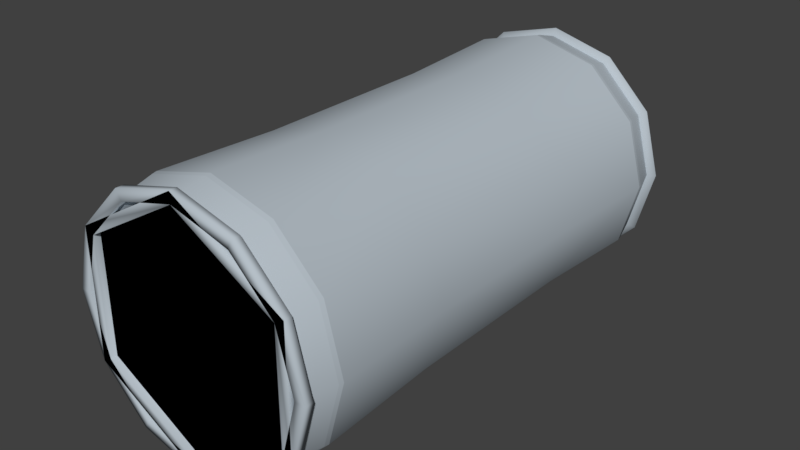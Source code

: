 # Source: Fixes_-_Bonk.blend  (saved by Blender 2.79.0; exported with 4.5.12 LTS)
import bpy
from mathutils import Matrix  # noqa: F401  (used for matrix-valued properties, if any)

bpy.ops.wm.read_factory_settings(use_empty=True)
scene = bpy.context.scene
scene.name = 'c_energy_drink_reference'

# ---- collections
col_collection_1 = bpy.data.collections.new('Collection 1'); scene.collection.children.link(col_collection_1)

# ---- materials (node trees are filled in below, after node groups)
mat_c_energydrink = bpy.data.materials.new('c_energydrink')
mat_c_energydrink.alpha_threshold = 0.0
mat_c_energydrink.use_transparent_shadow = False
mat_c_energydrink.diffuse_color = (0.4645, 0.5229, 0.5728, 1.0)
mat_c_energydrink.roughness = 0.5

# ---- material node trees

# ---- world
world_world = bpy.data.worlds.new('World'); scene.world = world_world
world_world.color = (0.05088, 0.05088, 0.05088)
world_world.use_sun_shadow = False
world_world.sun_shadow_jitter_overblur = 0.0
world_world.cycles.sampling_method = 'MANUAL'

# ---- meshes
me_c_energy_drink_reference_001 = bpy.data.meshes.new('c_energy_drink_reference.001')
me_c_energy_drink_reference_001.from_pydata([(0.0, 3.64, 1.695), (-1.468, 3.64, 0.8475), (0.1995, 3.64, -6.1e-05), (-1.468, 3.64, -0.8475), (0.0, 3.64, -1.695), (1.468, 3.64, 0.8475), (1.442, 3.64, 0.5501), (1.468, 3.64, -0.8475), (1.562, -3.843, -0.9019), (0.0, -3.843, 1.804), (-1.562, -3.843, -0.9019), (1.562, -3.843, 0.9019), (-1.562, -3.843, 0.9019), (0.0, -3.843, -1.804), (1.442, 3.113, 0.5501), (0.1995, 3.113, -6.1e-05), (1.44, 3.64, -0.5494), (1.44, 3.113, -0.5494), (0.0, -3.339, -1.977), (-5.96e-08, -1.449, -1.9), (1.712, -3.339, -0.9884), (1.646, -1.449, -0.9501), (1.646, 1.449, -0.9501), (-1.192e-07, 3.29, -1.983), (-5.96e-08, 1.449, -1.9), (1.717, 3.29, -0.9916), (1.646, -1.449, 0.9501), (-1.646, -1.449, 0.9501), (-1.712, -3.339, 0.9884), (0.0, -3.339, 1.977), (0.0, -1.449, 1.9), (1.712, -3.339, 0.9884), (0.0, 1.449, 1.9), (1.646, 1.449, 0.9501), (1.717, 3.29, 0.9916), (5.96e-08, 3.29, 1.983), (-1.717, 3.29, 0.9916), (-1.646, 1.449, 0.9501), (-1.646, -1.449, -0.9501), (-1.712, -3.339, -0.9884), (-1.646, 1.449, -0.9501), (-1.717, 3.29, -0.9916), (-1.708, 3.824, -0.9862), (-1.659, 3.913, -0.9577), (0.0, 3.945, -1.804), (-1.562, 3.945, -0.9019), (-1.708, 3.824, 0.9862), (-1.562, 3.945, 0.9019), (1.708, 3.824, -0.9862), (1.659, 3.913, -0.9577), (1.562, 3.945, -0.9019), (-5.96e-08, 3.913, -1.915), (-1.192e-07, 3.824, -1.972), (1.562, 3.945, 0.9019), (-1.659, 3.913, 0.9577), (0.0, 3.824, 1.972), (0.0, 3.913, 1.915), (1.659, 3.913, 0.9577), (0.0, 3.945, 1.804), (1.708, 3.824, 0.9862), (-1.562, -3.945, -0.9019), (-1.708, -3.945, -0.9862), (-1.562, -3.945, 0.9019), (0.0, -3.824, -1.972), (-1.708, -3.824, -0.9862), (-1.708, -3.824, 0.9862), (-1.708, -3.945, 0.9862), (0.0, -3.824, 1.972), (0.0, -3.945, 1.972), (1.708, -3.824, 0.9862), (1.708, -3.945, 0.9862), (0.0, -3.945, 1.804), (1.562, -3.945, 0.9019), (1.708, -3.945, -0.9862), (1.562, -3.945, -0.9019), (-1.192e-07, -3.945, -1.972), (0.0, -3.945, -1.804), (-1.192e-07, 3.354, -1.971), (1.706, 3.354, -0.9857), (1.706, 3.354, 0.9857), (0.0, 3.354, 1.971), (-1.706, 3.354, 0.9857), (-1.706, 3.354, -0.9857), (0.0, -3.798, 1.88), (-1.621, -3.798, 0.9401), (-1.621, -3.798, -0.9401), (0.0, -3.798, -1.88), (1.708, -3.824, -0.9862), (1.621, -3.798, -0.9401), (1.621, -3.798, 0.9401), (1.6, 3.758, -0.928), (1.6, 3.758, 0.928), (2.98e-08, 3.758, 1.856), (-1.6, 3.758, 0.928), (-1.6, 3.758, -0.928), (-1.192e-07, 3.758, -1.856), (-1.701, -3.409, -0.9825), (0.0, -3.41, 1.965), (-1.701, -3.409, 0.9825), (-5.96e-08, -3.41, -1.965), (1.701, -3.409, -0.9825), (1.701, -3.409, 0.9825), (1.525, 3.56, -0.8805), (1.525, 3.56, 0.8805), (-1.525, 3.56, -0.8805), (0.0, 3.56, -1.761), (0.0, 3.56, 1.761), (-1.525, 3.56, 0.8805)], [], [(0, 2, 1), (3, 1, 2), (4, 3, 2), (0, 5, 2), (14, 16, 15), (5, 6, 2), (16, 7, 2), (4, 2, 7), (8, 11, 13), (12, 10, 9), (17, 15, 16), (13, 10, 60, 76), (2, 6, 14, 15), (6, 16, 14), (34, 35, 32, 33), (19, 18, 39, 38), (26, 31, 20, 21), (36, 37, 32, 35), (26, 21, 22, 33), (30, 26, 33, 32), (37, 40, 38, 27), (38, 39, 28, 27), (28, 29, 30, 27), (19, 21, 20, 18), (27, 30, 32, 37), (24, 23, 25, 22), (45, 47, 107, 104), (41, 23, 24, 40), (36, 41, 40, 37), (31, 26, 30, 29), (25, 34, 33, 22), (48, 52, 51, 49), (43, 45, 44, 51), (49, 50, 53, 57), (46, 54, 43, 42), (57, 53, 58, 56), (54, 47, 45, 43), (55, 59, 57, 56), (48, 49, 57, 59), (46, 55, 56, 54), (43, 51, 52, 42), (49, 51, 44, 50), (72, 74, 73, 70), (40, 24, 19, 38), (10, 12, 62, 60), (75, 61, 64, 63), (24, 22, 21, 19), (61, 66, 65, 64), (60, 62, 66, 61), (66, 68, 67, 65), (68, 70, 69, 67), (71, 72, 70, 68), (76, 60, 61, 75), (71, 68, 66, 62), (12, 9, 71, 62), (76, 75, 73, 74), (11, 8, 74, 72), (8, 13, 76, 74), (16, 2, 15, 17), (81, 36, 35, 80), (18, 99, 96, 39), (78, 25, 23, 77), (82, 77, 23, 41), (81, 82, 41, 36), (78, 79, 34, 25), (79, 80, 35, 34), (67, 69, 89, 83), (54, 56, 58, 47), (88, 89, 69, 87), (88, 87, 63, 86), (84, 65, 67, 83), (84, 85, 64, 65), (85, 86, 63, 64), (42, 94, 93, 46), (52, 95, 94, 42), (52, 48, 90, 95), (59, 91, 90, 48), (55, 46, 93, 92), (55, 92, 91, 59), (96, 85, 84, 98), (101, 89, 88, 100), (97, 83, 89, 101), (99, 86, 85, 96), (99, 100, 88, 86), (97, 98, 84, 83), (94, 95, 77, 82), (93, 94, 82, 81), (90, 78, 77, 95), (93, 81, 80, 92), (90, 91, 79, 78), (91, 92, 80, 79), (9, 10, 13, 11), (29, 28, 98, 97), (29, 97, 101, 31), (18, 20, 100, 99), (31, 101, 100, 20), (39, 96, 98, 28), (5, 7, 16, 6), (1, 3, 104, 107), (0, 1, 107, 106), (0, 106, 103, 5), (58, 53, 103, 106), (44, 45, 104, 105), (58, 106, 107, 47), (53, 50, 102, 103), (44, 105, 102, 50), (4, 105, 104, 3), (102, 105, 4, 7), (70, 73, 87, 69), (73, 75, 63, 87), (9, 11, 72, 71), (5, 103, 102, 7)])
me_c_energy_drink_reference_001.polygons.foreach_set('use_smooth', [True] * 112)
_k = set([(0, 1), (0, 5), (1, 3), (2, 6), (2, 16), (3, 4), (4, 7), (5, 7), (6, 16), (18, 20), (18, 39), (20, 31), (23, 25), (23, 41), (25, 34), (28, 29), (28, 39), (29, 31), (34, 35), (35, 36), (36, 41), (77, 78), (77, 82), (78, 79), (79, 80), (80, 81), (81, 82), (83, 84), (83, 89), (84, 85), (85, 86), (86, 88), (88, 89), (90, 91), (90, 95), (91, 92), (92, 93), (93, 94), (94, 95), (96, 98), (96, 99), (97, 98), (97, 101), (99, 100), (100, 101), (102, 103), (102, 105), (103, 106), (104, 105), (104, 107), (106, 107)])
me_c_energy_drink_reference_001.attributes.new('sharp_edge', 'BOOLEAN', 'EDGE').data.foreach_set('value', [ (min(e.vertices), max(e.vertices)) in _k for e in me_c_energy_drink_reference_001.edges])
_uv = me_c_energy_drink_reference_001.uv_layers.new(name='UVMap')
_uv.uv.foreach_set('vector', [0.6478, 0.1818, 0.8168, 0.162, 0.7323, 0.3279, 0.9013, 0.3279, 0.7323, 0.3279, 0.8168, 0.162, 0.9858, 0.1819, 0.9013, 0.3279, 0.8168, 0.162, 0.6478, 0.1818, 0.7323, 0.03576, 0.8168, 0.162, 0.5302, 0.1844, 0.5301, 0.254, 0.4516, 0.2192, 0.7323, 0.03576, 0.762, 0.03834, 0.8168, 0.162, 0.8716, 0.03858, 0.9013, 0.03577, 0.8168, 0.162, 0.9857, 0.1819, 0.8168, 0.162, 0.9013, 0.03577, 0.3314, 0.09434, 0.3314, 0.2651, 0.1835, 0.008967, 0.03566, 0.2651, 0.03566, 0.09434, 0.1835, 0.3505, 0.5301, 0.254, 0.4516, 0.2192, 0.5301, 0.254, 0.4955, 0.1218, 0.412, 0.1699, 0.412, 0.1699, 0.4955, 0.1218, 0.4516, 0.2192, 0.5302, 0.1844, 0.5302, 0.1844, 0.4516, 0.2192, 0.5302, 0.1844, 0.5301, 0.254, 0.5302, 0.1844, 0.6066, 0.9573, 0.4538, 0.9569, 0.4553, 0.8024, 0.6066, 0.8024, 0.001654, 0.5585, 0.001654, 0.3994, 0.1529, 0.3994, 0.1529, 0.5585, 0.6066, 0.5585, 0.6066, 0.3994, 0.7578, 0.3994, 0.7558, 0.5587, 0.3041, 0.9573, 0.3022, 0.8021, 0.4553, 0.8024, 0.4538, 0.9569, 0.6066, 0.5585, 0.7558, 0.5587, 0.7561, 0.8024, 0.6066, 0.8024, 0.4553, 0.5585, 0.6066, 0.5585, 0.6066, 0.8024, 0.4553, 0.8024, 0.3022, 0.8021, 0.1529, 0.8024, 0.1529, 0.5585, 0.3022, 0.5587, 0.1529, 0.5585, 0.1529, 0.3994, 0.3041, 0.3994, 0.3022, 0.5587, 0.3041, 0.3994, 0.4553, 0.3994, 0.4553, 0.5585, 0.3022, 0.5587, 0.909, 0.5585, 0.7558, 0.5587, 0.7578, 0.3994, 0.909, 0.3994, 0.3022, 0.5587, 0.4553, 0.5585, 0.4553, 0.8024, 0.3022, 0.8021, 0.909, 0.8024, 0.9059, 0.9566, 0.7578, 0.9573, 0.7561, 0.8024, 0.3612, 0.0247, 0.4306, 0.0247, 0.4306, 0.004722, 0.3612, 0.004722, 0.1529, 0.9573, 0.001654, 0.9573, 0.001654, 0.8024, 0.1529, 0.8024, 0.3041, 0.9573, 0.1529, 0.9573, 0.1529, 0.8024, 0.3022, 0.8021, 0.6066, 0.3994, 0.6066, 0.5585, 0.4553, 0.5585, 0.4553, 0.3994, 0.7578, 0.9573, 0.6066, 0.9573, 0.6066, 0.8024, 0.7561, 0.8024, 0.3714, 0.2156, 0.4342, 0.1084, 0.4382, 0.1158, 0.3807, 0.2156, 0.5522, 0.1146, 0.5485, 0.1211, 0.4418, 0.1219, 0.4382, 0.1158, 0.3807, 0.2156, 0.3883, 0.2155, 0.4434, 0.3107, 0.4398, 0.3171, 0.6205, 0.2161, 0.6112, 0.2161, 0.5522, 0.1146, 0.5561, 0.1079, 0.4398, 0.3171, 0.4434, 0.3107, 0.5503, 0.3099, 0.5539, 0.316, 0.6112, 0.2161, 0.6036, 0.2162, 0.5485, 0.1211, 0.5522, 0.1146, 0.5579, 0.3235, 0.4359, 0.3239, 0.4398, 0.3171, 0.5539, 0.316, 0.3714, 0.2156, 0.3807, 0.2156, 0.4398, 0.3171, 0.4359, 0.3239, 0.6205, 0.2161, 0.5579, 0.3235, 0.5539, 0.316, 0.6112, 0.2161, 0.5522, 0.1146, 0.4382, 0.1158, 0.4342, 0.1084, 0.5561, 0.1079, 0.3807, 0.2156, 0.4382, 0.1158, 0.4418, 0.1219, 0.3883, 0.2155, 0.5789, 0.2663, 0.5789, 0.1699, 0.5867, 0.1654, 0.5867, 0.2708, 0.1529, 0.8024, 0.001654, 0.8024, 0.001654, 0.5585, 0.1529, 0.5585, 0.412, 0.1699, 0.412, 0.2663, 0.412, 0.2663, 0.412, 0.1699, 0.4955, 0.1128, 0.4042, 0.1654, 0.4042, 0.1654, 0.4955, 0.1128, 0.909, 0.8024, 0.7561, 0.8024, 0.7558, 0.5587, 0.909, 0.5585, 0.4042, 0.1654, 0.4042, 0.2708, 0.391, 0.2673, 0.4042, 0.1654, 0.412, 0.1699, 0.412, 0.2663, 0.4042, 0.2708, 0.4042, 0.1654, 0.4042, 0.2708, 0.4956, 0.3232, 0.4949, 0.3274, 0.4042, 0.2708, 0.4955, 0.3235, 0.5867, 0.2708, 0.5867, 0.2708, 0.4955, 0.3235, 0.4955, 0.3145, 0.5789, 0.2663, 0.5867, 0.2708, 0.4955, 0.3235, 0.4955, 0.1218, 0.412, 0.1699, 0.4042, 0.1654, 0.4955, 0.1128, 0.4955, 0.3145, 0.4956, 0.3232, 0.4042, 0.2708, 0.412, 0.2663, 0.412, 0.2663, 0.4955, 0.3145, 0.4955, 0.3145, 0.412, 0.2663, 0.4955, 0.1218, 0.5007, 0.1075, 0.5867, 0.1654, 0.5789, 0.1699, 0.5789, 0.2663, 0.5789, 0.1699, 0.5789, 0.1699, 0.5789, 0.2663, 0.5789, 0.1699, 0.4955, 0.1218, 0.4955, 0.1218, 0.5789, 0.1699, 0.5301, 0.254, 0.4506, 0.2217, 0.451, 0.2207, 0.5301, 0.254, 0.3041, 0.9626, 0.3041, 0.9573, 0.4538, 0.9569, 0.4534, 0.9642, 0.001654, 0.3994, 0.001654, 0.3935, 0.1515, 0.3921, 0.1529, 0.3994, 0.7578, 0.9626, 0.7578, 0.9573, 0.9059, 0.9566, 0.9052, 0.9658, 0.1528, 0.9626, 0.001654, 0.9627, 0.001654, 0.9573, 0.1529, 0.9573, 0.3041, 0.9626, 0.1528, 0.9626, 0.1529, 0.9573, 0.3041, 0.9573, 0.7578, 0.9626, 0.6065, 0.9626, 0.6066, 0.9573, 0.7578, 0.9573, 0.6065, 0.9626, 0.4534, 0.9642, 0.4538, 0.9569, 0.6066, 0.9573, 0.4953, 0.1007, 0.5972, 0.1582, 0.5917, 0.1621, 0.4953, 0.1061, 0.6112, 0.2161, 0.5539, 0.316, 0.5503, 0.3099, 0.6036, 0.2162, 0.5927, 0.2737, 0.5917, 0.1621, 0.5969, 0.1593, 0.5979, 0.2764, 0.5917, 0.2739, 0.5969, 0.2767, 0.4961, 0.3361, 0.4953, 0.3298, 0.3989, 0.1621, 0.3937, 0.1593, 0.4945, 0.09984, 0.4953, 0.1061, 0.3979, 0.1623, 0.3989, 0.2739, 0.3937, 0.2767, 0.3937, 0.1593, 0.3989, 0.2739, 0.4953, 0.3298, 0.4953, 0.3353, 0.3934, 0.2778, 0.5561, 0.1079, 0.5624, 0.09634, 0.6321, 0.2171, 0.6205, 0.2161, 0.4342, 0.1084, 0.4296, 0.1005, 0.5624, 0.09634, 0.5561, 0.1079, 0.4342, 0.1084, 0.3714, 0.2156, 0.3598, 0.2146, 0.4296, 0.1005, 0.4359, 0.3239, 0.4295, 0.3354, 0.3598, 0.2146, 0.3714, 0.2156, 0.5579, 0.3235, 0.6205, 0.2161, 0.6321, 0.2171, 0.5625, 0.3313, 0.5579, 0.3235, 0.5625, 0.3313, 0.4295, 0.3354, 0.4359, 0.3239, 0.1515, 0.3921, 0.1526, 0.3608, 0.3014, 0.3586, 0.3041, 0.3935, 0.6065, 0.3935, 0.6063, 0.3608, 0.7581, 0.3608, 0.7578, 0.3935, 0.4551, 0.3932, 0.4553, 0.3608, 0.6063, 0.3608, 0.6039, 0.3907, 0.001654, 0.3935, 0.001654, 0.3608, 0.1526, 0.3608, 0.1515, 0.3921, 0.9085, 0.3929, 0.7578, 0.3935, 0.7581, 0.3608, 0.909, 0.3608, 0.4551, 0.3932, 0.3041, 0.3935, 0.3014, 0.3586, 0.4553, 0.3608, 0.1526, 0.9967, 0.001654, 0.9967, 0.001654, 0.9627, 0.1528, 0.9626, 0.3044, 0.9967, 0.1526, 0.9967, 0.1528, 0.9626, 0.3041, 0.9626, 0.7581, 0.9967, 0.7578, 0.9626, 0.9052, 0.9658, 0.909, 0.9967, 0.3044, 0.9967, 0.3041, 0.9626, 0.4534, 0.9642, 0.4553, 0.9967, 0.7581, 0.9967, 0.6063, 0.9967, 0.6065, 0.9626, 0.7578, 0.9626, 0.6063, 0.9967, 0.4553, 0.9967, 0.4534, 0.9642, 0.6065, 0.9626, 0.1835, 0.3505, 0.03566, 0.09434, 0.1835, 0.008967, 0.3314, 0.2651, 0.4553, 0.3994, 0.3041, 0.3994, 0.3041, 0.3935, 0.4551, 0.3932, 0.4553, 0.3994, 0.4551, 0.3932, 0.6039, 0.3907, 0.6066, 0.3994, 0.909, 0.3994, 0.7578, 0.3994, 0.7578, 0.3935, 0.9085, 0.3929, 0.6066, 0.3994, 0.6065, 0.3935, 0.7578, 0.3935, 0.7578, 0.3994, 0.1529, 0.3994, 0.1515, 0.3921, 0.3041, 0.3935, 0.3041, 0.3994, 0.7323, 0.03576, 0.9003, 0.03102, 0.8716, 0.03858, 0.762, 0.03834, 0.7323, 0.3279, 0.9013, 0.3279, 0.9045, 0.3332, 0.729, 0.3332, 0.6478, 0.1818, 0.7323, 0.3279, 0.729, 0.3332, 0.6412, 0.1814, 0.6478, 0.1818, 0.6412, 0.1814, 0.729, 0.0296, 0.7323, 0.03576, 0.5, 0.0247, 0.5694, 0.0247, 0.5668, 0.003467, 0.5, 0.004722, 0.2918, 0.0247, 0.3612, 0.0247, 0.3587, 0.003467, 0.2918, 0.004722, 0.5, 0.0247, 0.5, 0.004722, 0.4306, 0.004722, 0.4306, 0.0247, 0.5694, 0.0247, 0.6388, 0.0247, 0.6388, 0.004722, 0.5694, 0.004722, 0.7082, 0.0247, 0.7082, 0.004722, 0.6388, 0.004722, 0.6388, 0.0247, 0.9858, 0.1819, 0.9923, 0.1814, 0.9045, 0.3332, 0.9013, 0.3279, 0.9046, 0.02961, 0.9923, 0.1814, 0.9857, 0.1819, 0.9013, 0.03577, 0.5867, 0.2708, 0.5867, 0.1654, 0.5867, 0.1654, 0.5867, 0.2708, 0.5867, 0.1654, 0.5007, 0.1075, 0.5051, 0.1031, 0.5867, 0.1654, 0.4955, 0.3145, 0.5789, 0.2663, 0.5789, 0.2663, 0.4955, 0.3145, 0.7323, 0.03576, 0.729, 0.0296, 0.8994, 0.008697, 0.9003, 0.03102])
me_c_energy_drink_reference_001.materials.append(mat_c_energydrink)
me_c_energy_drink_reference_001.use_remesh_preserve_volume = False
me_c_energy_drink_reference_001.use_remesh_preserve_attributes = False
me_c_energy_drink_reference_001.use_mirror_vertex_groups = False
me_c_energy_drink_reference_001.update()
me_c_energy_drink_reference_001.normals_split_custom_set([tuple(v) for v in zip(*[iter([0.0, 1.0, -1.995e-07, 0.0, 1.0, 8.484e-08, 0.0, 1.0, -1.703e-07, 0.0, 1.0, 1.703e-07, 0.0, 1.0, -1.703e-07, 0.0, 1.0, 8.484e-08, 0.0, 1.0, 1.995e-07, 0.0, 1.0, 1.703e-07, 0.0, 1.0, 8.484e-08, 0.0, 1.0, -1.995e-07, 0.0, 1.0, 1.152e-06, 0.0, 1.0, 8.484e-08, -0.4596, 0.7366, -0.4962, -0.4058, 0.6795, 0.6112, 0.7719, 0.6318, -0.07038, 0.0, 1.0, 1.152e-06, 0.0, 1.0, 1.159e-06, 0.0, 1.0, 8.484e-08, 0.0, 1.0, 7.306e-08, 0.0, 1.0, 5.543e-09, 0.0, 1.0, 8.484e-08, 0.0, 1.0, 1.995e-07, 0.0, 1.0, 8.484e-08, 0.0, 1.0, 5.543e-09, -0.6862, -0.61, 0.3962, -0.6862, -0.61, -0.3962, 0.0, -0.61, 0.7924, 0.6862, -0.61, -0.3962, 0.6862, -0.61, 0.3962, 0.0, -0.61, -0.7924, 0.9611, -0.2555, 0.1049, 0.7719, 0.6318, -0.07038, -0.4058, 0.6795, 0.6112, 0.0, -0.61, 0.7924, 0.6862, -0.61, 0.3962, 0.4411, -0.8473, 0.2957, -0.03968, -0.8411, 0.5394, 0.9998, -0.01969, -5.14e-05, -0.54, 0.0, -0.8417, -0.4596, 0.7366, -0.4962, 0.7719, 0.6318, -0.07038, -0.54, 0.0, -0.8417, -0.4058, 0.6795, 0.6112, -0.4596, 0.7366, -0.4962, 0.8651, -0.04502, 0.4995, 0.0, -0.04502, 0.999, 0.0004101, 0.002775, 1.0, 0.865, -0.04806, 0.4994, 0.01622, 0.03665, -0.9992, -6.657e-08, 0.04051, -0.9992, -0.8653, 0.04051, -0.4996, -0.8584, 0.0388, -0.5115, 0.8572, 0.03665, 0.5136, 0.8653, 0.04051, 0.4996, 0.8653, 0.04051, -0.4996, 0.8543, 0.01709, -0.5195, -0.8651, -0.04502, 0.4995, -0.8782, -0.02233, 0.4777, 0.0004101, 0.002775, 1.0, 0.0, -0.04502, 0.999, 0.8572, 0.03665, 0.5136, 0.8543, 0.01709, -0.5195, 0.8782, -0.023, -0.4777, 0.865, -0.04806, 0.4994, -0.0003331, 0.04335, 0.9991, 0.8572, 0.03665, 0.5136, 0.865, -0.04806, 0.4994, 0.0004101, 0.002775, 1.0, -0.8782, -0.02233, 0.4777, -0.8748, -0.004689, -0.4844, -0.8584, 0.0388, -0.5115, -0.8735, 0.03661, 0.4855, -0.8584, 0.0388, -0.5115, -0.8653, 0.04051, -0.4996, -0.8653, 0.04051, 0.4996, -0.8735, 0.03661, 0.4855, -0.8653, 0.04051, 0.4996, 0.0, 0.04051, 0.9992, -0.0003331, 0.04335, 0.9991, -0.8735, 0.03661, 0.4855, 0.01622, 0.03665, -0.9992, 0.8543, 0.01709, -0.5195, 0.8653, 0.04051, -0.4996, -6.657e-08, 0.04051, -0.9992, -0.8735, 0.03661, 0.4855, -0.0003331, 0.04335, 0.9991, 0.0004101, 0.002775, 1.0, -0.8782, -0.02233, 0.4777, -0.01803, -0.04064, -0.999, -4.444e-08, -0.04502, -0.999, 0.8651, -0.04502, -0.4995, 0.8782, -0.023, -0.4777, 0.2379, 0.9562, 0.1707, 0.3155, 0.9407, -0.1246, 0.8607, 0.1103, -0.4969, 0.8607, 0.1103, 0.4969, -0.8651, -0.04502, -0.4995, -4.444e-08, -0.04502, -0.999, -0.01803, -0.04064, -0.999, -0.8748, -0.004689, -0.4844, -0.8651, -0.04502, 0.4995, -0.8651, -0.04502, -0.4995, -0.8748, -0.004689, -0.4844, -0.8782, -0.02233, 0.4777, 0.8653, 0.04051, 0.4996, 0.8572, 0.03665, 0.5136, -0.0003331, 0.04335, 0.9991, 0.0, 0.04051, 0.9992, 0.8651, -0.04502, -0.4995, 0.8651, -0.04502, 0.4995, 0.865, -0.04806, 0.4994, 0.8782, -0.023, -0.4777, 0.8564, -0.1917, -0.4793, -0.01305, -0.2136, -0.9768, -0.0107, 0.7342, -0.6789, 0.5515, 0.7624, -0.3385, -0.5836, 0.7516, -0.3072, 0.2379, 0.9562, 0.1707, -0.03535, 0.9303, 0.3652, -0.0107, 0.7342, -0.6789, 0.5515, 0.7624, -0.3385, -0.3334, 0.9272, 0.1707, -0.3063, 0.9444, -0.1192, 0.594, 0.7357, 0.3255, -0.8515, -0.2182, 0.4768, -0.5528, 0.766, 0.3281, -0.5836, 0.7516, -0.3072, -0.8449, -0.1913, -0.4996, 0.594, 0.7357, 0.3255, -0.3063, 0.9444, -0.1192, -0.0382, 0.9313, -0.3624, 0.01262, 0.7348, 0.6782, -0.5528, 0.766, 0.3281, 0.3155, 0.9407, -0.1246, 0.2379, 0.9562, 0.1707, -0.5836, 0.7516, -0.3072, -0.01216, -0.1895, 0.9818, 0.8444, -0.2222, 0.4874, 0.594, 0.7357, 0.3255, 0.01262, 0.7348, 0.6782, 0.8564, -0.1917, -0.4793, 0.5515, 0.7624, -0.3385, 0.594, 0.7357, 0.3255, 0.8444, -0.2222, 0.4874, -0.8515, -0.2182, 0.4768, -0.01216, -0.1895, 0.9818, 0.01262, 0.7348, 0.6782, -0.5528, 0.766, 0.3281, -0.5836, 0.7516, -0.3072, -0.0107, 0.7342, -0.6789, -0.01305, -0.2136, -0.9768, -0.8449, -0.1913, -0.4996, 0.5515, 0.7624, -0.3385, -0.0107, 0.7342, -0.6789, -0.03535, 0.9303, 0.3652, -0.3334, 0.9272, 0.1707, -0.4766, -0.8473, -0.2342, -0.4523, -0.8375, 0.3067, 0.6549, -0.6462, -0.3918, 0.7203, -0.5836, 0.3749, -0.8748, -0.004689, -0.4844, -0.01803, -0.04064, -0.999, 0.01622, 0.03665, -0.9992, -0.8584, 0.0388, -0.5115, 0.6862, -0.61, 0.3962, 0.6862, -0.61, -0.3962, 0.4978, -0.8324, -0.2434, 0.4411, -0.8473, 0.2957, 0.04342, -0.5937, -0.8035, -0.663, -0.6471, -0.3763, -0.716, 0.5719, -0.4003, -0.04006, 0.5569, -0.8296, -0.01803, -0.04064, -0.999, 0.8782, -0.023, -0.4777, 0.8543, 0.01709, -0.5195, 0.01622, 0.03665, -0.9992, -0.663, -0.6471, -0.3763, -0.6861, -0.635, 0.3551, -0.7052, 0.5711, 0.4202, -0.716, 0.5719, -0.4003, 0.4411, -0.8473, 0.2957, 0.4978, -0.8324, -0.2434, -0.6861, -0.635, 0.3551, -0.663, -0.6471, -0.3763, -0.6861, -0.635, 0.3551, 4.59e-06, -0.6471, 0.7624, 0.008077, 0.5555, 0.8315, -0.7052, 0.5711, 0.4202, 4.59e-06, -0.6471, 0.7624, 0.7203, -0.5836, 0.3749, 0.7563, 0.52, 0.3969, 0.008077, 0.5555, 0.8315, 0.01206, -0.8588, -0.5122, -0.4766, -0.8473, -0.2342, 0.7203, -0.5836, 0.3749, 4.59e-06, -0.6471, 0.7624, -0.03968, -0.8411, 0.5394, 0.4411, -0.8473, 0.2957, -0.663, -0.6471, -0.3763, 0.04342, -0.5937, -0.8035, 0.01206, -0.8588, -0.5122, 4.59e-06, -0.6471, 0.7624, -0.6861, -0.635, 0.3551, 0.4978, -0.8324, -0.2434, 0.6862, -0.61, -0.3962, 0.0, -0.61, -0.7924, 0.01206, -0.8588, -0.5122, 0.4978, -0.8324, -0.2434, -0.03968, -0.8411, 0.5394, 0.04342, -0.5937, -0.8035, 0.6549, -0.6462, -0.3918, -0.4523, -0.8375, 0.3067, -0.6862, -0.61, -0.3962, -0.6862, -0.61, 0.3962, -0.4523, -0.8375, 0.3067, -0.4766, -0.8473, -0.2342, -0.6862, -0.61, 0.3962, 0.0, -0.61, 0.7924, -0.03968, -0.8411, 0.5394, -0.4523, -0.8375, 0.3067, -0.4058, 0.6795, 0.6112, 0.9998, -0.01969, -5.14e-05, 0.7719, 0.6318, -0.07038, 0.9611, -0.2555, 0.1049, -0.848, 0.1947, 0.4929, -0.8505, 0.1946, 0.4886, 0.0006705, 0.1893, 0.9819, -0.0006319, 0.1894, 0.9819, 0.0005518, -0.1697, -0.9855, 0.0003643, -0.1706, -0.9853, -0.8515, -0.1768, -0.4937, -0.8529, -0.1766, -0.4912, 0.848, 0.1947, -0.4929, 0.8505, 0.1946, -0.4886, -0.0006707, 0.1893, -0.9819, 0.0006311, 0.1894, -0.9819, -0.8476, 0.1955, -0.4933, 0.0006311, 0.1894, -0.9819, -0.0006707, 0.1893, -0.9819, -0.8506, 0.1957, -0.488, -0.848, 0.1947, 0.4929, -0.8476, 0.1955, -0.4933, -0.8506, 0.1957, -0.488, -0.8505, 0.1946, 0.4886, 0.848, 0.1947, -0.4929, 0.8476, 0.1955, 0.4933, 0.8506, 0.1957, 0.488, 0.8505, 0.1946, -0.4886, 0.8476, 0.1955, 0.4933, -0.0006319, 0.1894, 0.9819, 0.0006705, 0.1893, 0.9819, 0.8506, 0.1957, 0.488, 0.008077, 0.5555, 0.8315, 0.7563, 0.52, 0.3969, 0.222, 0.9654, 0.1367, -0.0002108, 0.9635, 0.2678, -0.5528, 0.766, 0.3281, 0.01262, 0.7348, 0.6782, -0.0382, 0.9313, -0.3624, 0.3155, 0.9407, -0.1246, 0.2232, 0.9652, -0.1365, 0.222, 0.9654, 0.1367, 0.7563, 0.52, 0.3969, 0.7575, 0.5336, -0.3761, 0.2232, 0.9652, -0.1365, 0.7575, 0.5336, -0.3761, -0.04006, 0.5569, -0.8296, 0.0002108, 0.9635, -0.2678, -0.2232, 0.9652, 0.1365, -0.7052, 0.5711, 0.4202, 0.008077, 0.5555, 0.8315, -0.0002108, 0.9635, 0.2678, -0.2232, 0.9652, 0.1365, -0.222, 0.9654, -0.1367, -0.716, 0.5719, -0.4003, -0.7052, 0.5711, 0.4202, -0.222, 0.9654, -0.1367, 0.0002108, 0.9635, -0.2678, -0.04006, 0.5569, -0.8296, -0.716, 0.5719, -0.4003, -0.8449, -0.1913, -0.4996, -0.4096, -0.8787, -0.2451, -0.4103, -0.8781, 0.2462, -0.8515, -0.2182, 0.4768, -0.01305, -0.2136, -0.9768, 0.0002296, -0.8736, -0.4866, -0.4096, -0.8787, -0.2451, -0.8449, -0.1913, -0.4996, -0.01305, -0.2136, -0.9768, 0.8564, -0.1917, -0.4793, 0.4103, -0.8781, -0.2462, 0.0002296, -0.8736, -0.4866, 0.8444, -0.2222, 0.4874, 0.4096, -0.8787, 0.2451, 0.4103, -0.8781, -0.2462, 0.8564, -0.1917, -0.4793, -0.01216, -0.1895, 0.9818, -0.8515, -0.2182, 0.4768, -0.4103, -0.8781, 0.2462, -0.0002296, -0.8736, 0.4866, -0.01216, -0.1895, 0.9818, -0.0002296, -0.8736, 0.4866, 0.4096, -0.8787, 0.2451, 0.8444, -0.2222, 0.4874, -0.8384, -0.2539, -0.4824, -0.836, -0.2545, -0.4861, -0.8366, -0.253, 0.4859, -0.8391, -0.2524, 0.4819, 0.8384, -0.2539, 0.4824, 0.836, -0.2545, 0.4861, 0.8366, -0.253, -0.4859, 0.8391, -0.2524, -0.4819, 0.0008169, -0.2482, 0.9687, 0.0004413, -0.249, 0.9685, 0.836, -0.2545, 0.4861, 0.8384, -0.2539, 0.4824, -0.0008168, -0.2482, -0.9687, -0.0004411, -0.249, -0.9685, -0.836, -0.2545, -0.4861, -0.8384, -0.2539, -0.4824, -0.0008168, -0.2482, -0.9687, 0.8391, -0.2524, -0.4819, 0.8366, -0.253, -0.4859, -0.0004411, -0.249, -0.9685, 0.0008169, -0.2482, 0.9687, -0.8391, -0.2524, 0.4819, -0.8366, -0.253, 0.4859, 0.0004413, -0.249, 0.9685, -0.8292, 0.2841, -0.4813, 0.0, 0.2785, -0.9604, -0.0001616, 0.2785, -0.9604, -0.8314, 0.2841, -0.4775, -0.8292, 0.2841, 0.4813, -0.8292, 0.2841, -0.4813, -0.8314, 0.2841, -0.4775, -0.8314, 0.2841, 0.4775, 0.8292, 0.2841, -0.4813, 0.8314, 0.2841, -0.4775, -0.0001616, 0.2785, -0.9604, 0.0, 0.2785, -0.9604, -0.8292, 0.2841, 0.4813, -0.8314, 0.2841, 0.4775, 0.0001615, 0.2785, 0.9604, 1.995e-08, 0.2785, 0.9604, 0.8292, 0.2841, -0.4813, 0.8292, 0.2841, 0.4813, 0.8314, 0.2841, 0.4775, 0.8314, 0.2841, -0.4775, 0.8292, 0.2841, 0.4813, 1.995e-08, 0.2785, 0.9604, 0.0001615, 0.2785, 0.9604, 0.8314, 0.2841, 0.4775, 0.0, -0.61, -0.7924, 0.6862, -0.61, 0.3962, 0.0, -0.61, 0.7924, -0.6862, -0.61, -0.3962, -0.0005524, -0.1697, 0.9855, -0.8536, -0.1756, 0.4905, -0.8513, -0.1756, 0.4944, -0.0003655, -0.1706, 0.9853, -0.0005524, -0.1697, 0.9855, -0.0003655, -0.1706, 0.9853, 0.8515, -0.1768, 0.4937, 0.8529, -0.1766, 0.4912, 0.0005518, -0.1697, -0.9855, 0.8536, -0.1756, -0.4905, 0.8513, -0.1756, -0.4944, 0.0003643, -0.1706, -0.9853, 0.8529, -0.1766, 0.4912, 0.8515, -0.1768, 0.4937, 0.8513, -0.1756, -0.4944, 0.8536, -0.1756, -0.4905, -0.8529, -0.1766, -0.4912, -0.8515, -0.1768, -0.4937, -0.8513, -0.1756, 0.4944, -0.8536, -0.1756, 0.4905, 0.0, 1.0, 1.152e-06, 0.0, 1.0, 5.543e-09, 0.0, 1.0, 7.306e-08, 0.0, 1.0, 1.159e-06, -0.6808, 0.6283, 0.3765, -0.6682, 0.6361, -0.3858, -0.6682, 0.6361, -0.3858, -0.6665, 0.6283, 0.4013, -0.01546, 0.6277, 0.7783, -0.6808, 0.6283, 0.3765, -0.6665, 0.6283, 0.4013, 0.01562, 0.6276, 0.7784, -0.01546, 0.6277, 0.7783, 0.01562, 0.6276, 0.7784, 0.674, 0.6403, 0.3683, 0.6675, 0.6369, 0.3856, -0.0382, 0.9313, -0.3624, -0.3063, 0.9444, -0.1192, -0.8607, 0.1103, -0.4969, 0.0, 0.1103, -0.9939, -0.03535, 0.9303, 0.3652, 0.2379, 0.9562, 0.1707, 0.8607, 0.1103, 0.4969, 0.0, 0.1103, 0.9939, -0.0382, 0.9313, -0.3624, 0.0, 0.1103, -0.9939, 0.8607, 0.1103, -0.4969, 0.3155, 0.9407, -0.1246, -0.3063, 0.9444, -0.1192, -0.3334, 0.9272, 0.1707, -0.8607, 0.1103, 0.4969, -0.8607, 0.1103, -0.4969, -0.03535, 0.9303, 0.3652, 0.0, 0.1103, 0.9939, -0.8607, 0.1103, 0.4969, -0.3334, 0.9272, 0.1707, -1.033e-07, 0.6361, -0.7716, -7.849e-08, 0.6361, -0.7716, -0.6682, 0.6361, -0.3858, -0.6682, 0.6361, -0.3858, 0.6778, 0.6219, -0.3922, -7.849e-08, 0.6361, -0.7716, -1.033e-07, 0.6361, -0.7716, 0.6802, 0.6291, -0.3763, 0.7203, -0.5836, 0.3749, 0.6549, -0.6462, -0.3918, 0.7575, 0.5336, -0.3761, 0.7563, 0.52, 0.3969, 0.6549, -0.6462, -0.3918, 0.04342, -0.5937, -0.8035, -0.04006, 0.5569, -0.8296, 0.7575, 0.5336, -0.3761, 0.0, -0.61, -0.7924, -0.6862, -0.61, -0.3962, -0.4766, -0.8473, -0.2342, 0.01206, -0.8588, -0.5122, 0.6675, 0.6369, 0.3856, 0.674, 0.6403, 0.3683, 0.6778, 0.6219, -0.3922, 0.6802, 0.6291, -0.3763])] * 3)])
me_c_energy_drink_reference = bpy.data.meshes.new('c_energy_drink_reference')
me_c_energy_drink_reference.from_pydata([(-1.695, 3.64, 0.0), (-0.8475, 3.64, 1.468), (-1.468, 3.64, 0.8475), (-0.132, 3.64, -0.0726), (-1.468, 3.64, -0.8475), (0.0, 3.64, 1.695), (0.1995, 3.64, -6.1e-05), (0.2298, 3.64, -0.101), (0.2299, 3.64, 0.1009), (-0.8475, 3.64, -1.468), (0.0, 3.64, -1.695), (0.8475, 3.64, -1.468), (0.8475, 3.64, 1.468), (1.468, 3.64, 0.8475), (1.442, 3.64, 0.5501), (1.695, 3.64, -3.4e-05), (1.649, 3.64, -6.1e-05), (1.468, 3.64, -0.8475), (1.44, 3.64, -0.5494), (1.562, -3.843, -0.9019), (0.9019, -3.843, -1.562), (1.804, -3.843, 0.0), (1.562, -3.843, 0.9019), (-0.9019, -3.843, 1.562), (-0.9019, -3.843, -1.562), (-1.562, -3.843, -0.9019), (-1.804, -3.843, 0.0), (0.0, -3.843, 1.804), (0.9019, -3.843, 1.562), (-1.562, -3.843, 0.9019), (0.0, -3.843, -1.804), (1.442, 3.113, 0.5501), (0.1995, 3.113, -6.1e-05), (0.2299, 3.113, 0.1009), (1.649, 3.113, -6.1e-05), (1.44, 3.113, -0.5494), (0.2298, 3.113, -0.101), (-5.96e-08, 3.29, -1.983), (0.0, 1.449, -1.9), (0.9884, -3.339, -1.712), (0.0, -1.449, -1.9), (0.0, -3.339, -1.977), (0.9501, -1.449, -1.646), (1.646, -1.449, -0.9501), (1.712, -3.339, -0.9884), (1.977, -3.339, 0.0), (1.9, -1.449, 0.0), (1.9, 1.449, 0.0), (1.983, 3.29, 0.0), (0.9916, 3.29, -1.717), (0.9501, 1.449, -1.646), (1.646, 1.449, -0.9501), (1.717, 3.29, -0.9916), (0.9501, -1.449, 1.646), (1.646, 1.449, 0.9501), (1.646, -1.449, 0.9501), (-1.9, -1.449, 0.0), (-1.646, -1.449, 0.9501), (-1.712, -3.339, 0.9884), (-0.9501, -1.449, 1.646), (-0.9884, -3.339, 1.712), (0.0, -1.449, 1.9), (0.0, -3.339, 1.977), (0.9884, -3.339, 1.712), (1.712, -3.339, 0.9884), (-1.977, -3.339, -5.96e-08), (-1.646, 1.449, 0.9501), (-0.9501, 1.449, 1.646), (0.0, 1.449, 1.9), (0.9501, 1.449, 1.646), (1.717, 3.29, 0.9916), (0.9916, 3.29, 1.717), (5.96e-08, 3.29, 1.983), (-0.9916, 3.29, 1.717), (-1.717, 3.29, 0.9916), (-1.983, 3.29, 0.0), (-1.9, 1.449, 0.0), (-1.712, -3.339, -0.9884), (-1.646, -1.449, -0.9501), (-0.9501, -1.449, -1.646), (-0.9884, -3.339, -1.712), (-1.646, 1.449, -0.9501), (-0.9501, 1.449, -1.646), (-0.9916, 3.29, -1.717), (-1.717, 3.29, -0.9916), (-0.9577, 3.913, -1.659), (-0.9862, 3.824, -1.708), (-1.659, 3.913, -0.9577), (-1.708, 3.824, -0.9862), (0.0, 3.913, -1.915), (0.0, 3.945, -1.804), (-0.9019, 3.945, -1.562), (-1.972, 3.824, 0.0), (-1.915, 3.913, 0.0), (-1.804, 3.945, 0.0), (-1.562, 3.945, 0.9019), (-1.562, 3.945, -0.9019), (0.9019, 3.945, -1.562), (1.659, 3.913, 0.9577), (1.708, 3.824, 0.9862), (1.972, 3.824, 0.0), (1.915, 3.913, 0.0), (1.659, 3.913, -0.9577), (1.804, 3.945, 0.0), (1.562, 3.945, -0.9019), (0.9577, 3.913, -1.659), (0.0, 3.824, -1.972), (1.708, 3.824, -0.9862), (0.9862, 3.824, -1.708), (1.562, 3.945, 0.9019), (-1.659, 3.913, 0.9577), (-1.708, 3.824, 0.9862), (-0.9577, 3.913, 1.659), (-0.9862, 3.824, 1.708), (0.0, 3.824, 1.972), (0.0, 3.913, 1.915), (0.9577, 3.913, 1.659), (0.0, 3.945, 1.804), (0.9019, 3.945, 1.562), (-0.9019, 3.945, 1.562), (0.9862, 3.824, 1.708), (-0.9019, -3.945, -1.562), (-0.9862, -3.945, -1.708), (-1.562, -3.945, -0.9019), (-1.708, -3.945, -0.9862), (-1.804, -3.945, 0.0), (0.0, -3.945, -1.972), (-0.9862, -3.824, -1.708), (0.0, -3.824, -1.972), (-1.708, -3.824, -0.9862), (-1.972, -3.824, 0.0), (-1.972, -3.945, 0.0), (-1.562, -3.945, 0.9019), (-1.708, -3.824, 0.9862), (-1.708, -3.945, 0.9862), (-0.9862, -3.945, 1.708), (-0.9862, -3.824, 1.708), (0.0, -3.824, 1.972), (0.0, -3.945, 1.972), (0.9862, -3.824, 1.708), (0.9862, -3.945, 1.708), (1.708, -3.824, 0.9862), (1.708, -3.945, 0.9862), (-0.9019, -3.945, 1.562), (0.0, -3.945, 1.804), (0.9019, -3.945, 1.562), (1.562, -3.945, 0.9019), (1.972, -3.945, 0.0), (1.804, -3.945, 0.0), (1.562, -3.945, -0.9019), (1.708, -3.945, -0.9862), (0.9019, -3.945, -1.562), (0.9862, -3.945, -1.708), (0.0, -3.945, -1.804), (0.0, 3.354, -1.971), (0.985, 3.354, -1.707), (1.706, 3.354, -0.9857), (1.97, 3.354, 0.0), (1.706, 3.354, 0.9857), (0.985, 3.354, 1.707), (0.0, 3.354, 1.971), (-0.985, 3.354, 1.707), (-1.706, 3.354, 0.9857), (-1.97, 3.354, 0.0), (-1.706, 3.354, -0.9857), (-0.985, 3.354, -1.707), (0.0, -3.798, 1.88), (-0.9358, -3.798, 1.628), (-1.621, -3.798, 0.9401), (-1.872, -3.798, 0.0), (-1.621, -3.798, -0.9401), (-0.9358, -3.798, -1.628), (0.0, -3.798, -1.88), (0.9358, -3.798, -1.628), (0.9862, -3.824, -1.708), (1.621, -3.798, -0.9401), (1.708, -3.824, -0.9862), (1.972, -3.824, 0.0), (1.872, -3.798, -2.98e-08), (1.621, -3.798, 0.9401), (0.9358, -3.798, 1.628), (1.6, 3.758, -0.928), (1.848, 3.758, 0.0), (1.6, 3.758, 0.928), (0.9238, 3.758, 1.607), (2.98e-08, 3.758, 1.856), (-0.9238, 3.758, 1.607), (-1.6, 3.758, 0.928), (-1.848, 3.758, 0.0), (-1.6, 3.758, -0.928), (-0.9238, 3.758, -1.607), (-2.98e-08, 3.758, -1.856), (0.9238, 3.758, -1.607), (-1.964, -3.409, 0.0), (-1.701, -3.409, -0.9825), (-0.9819, -3.41, -1.702), (0.9819, -3.41, 1.702), (0.0, -3.41, 1.965), (-0.9819, -3.41, 1.702), (-1.701, -3.409, 0.9825), (-5.96e-08, -3.41, -1.965), (0.9819, -3.41, -1.702), (1.701, -3.409, -0.9825), (1.964, -3.409, 0.0), (1.701, -3.409, 0.9825), (1.525, 3.56, -0.8805), (1.761, 3.56, 0.0), (1.525, 3.56, 0.8805), (0.8805, 3.56, 1.525), (-1.525, 3.56, -0.8805), (-0.8805, 3.56, -1.525), (0.0, 3.56, -1.761), (0.8805, 3.56, -1.525), (-0.8805, 3.56, 1.525), (0.0, 3.56, 1.761), (-1.761, 3.56, 0.0), (-1.525, 3.56, 0.8805)], [], [(1, 3, 2), (0, 2, 3), (4, 0, 3), (10, 9, 3, 7), (3, 6, 7), (3, 8, 6), (5, 12, 8), (10, 7, 11), (31, 34, 32, 33), (9, 4, 3), (12, 13, 8), (13, 14, 8), (13, 15, 14), (15, 17, 18, 16), (5, 8, 3, 1), (18, 17, 7), (11, 7, 17), (21, 20, 19), (21, 22, 28), (21, 28, 20), (26, 24, 23), (26, 25, 24), (27, 23, 28), (26, 23, 29), (30, 20, 24), (35, 36, 32, 34), (7, 6, 32, 36), (30, 24, 121, 153), (8, 14, 31, 33), (14, 16, 34, 31), (20, 30, 153, 151), (35, 34, 18), (71, 72, 68, 69), (21, 19, 149, 148), (59, 61, 68, 67), (40, 41, 80, 79), (73, 67, 68, 72), (55, 64, 45, 46), (74, 66, 67, 73), (49, 50, 38, 37), (55, 46, 47, 54), (75, 76, 66, 74), (38, 50, 42, 40), (61, 53, 69, 68), (76, 81, 78, 56), (78, 77, 65, 56), (58, 60, 59, 57), (42, 43, 44, 39), (64, 55, 53, 63), (39, 41, 40, 42), (79, 80, 77, 78), (65, 58, 57, 56), (60, 62, 61, 59), (43, 46, 45, 44), (56, 57, 66, 76), (57, 59, 67, 66), (50, 49, 52, 51), (96, 94, 215, 209), (83, 37, 38, 82), (75, 84, 81, 76), (51, 52, 48, 47), (63, 53, 61, 62), (48, 70, 54, 47), (53, 55, 54, 69), (81, 82, 79, 78), (84, 83, 82, 81), (70, 71, 69, 54), (106, 89, 105, 108), (107, 108, 105, 102), (92, 111, 110, 93), (102, 104, 103, 101), (89, 90, 97, 105), (85, 91, 90, 89), (101, 103, 109, 98), (115, 117, 119, 112), (92, 93, 87, 88), (100, 107, 102, 101), (116, 118, 117, 115), (93, 94, 96, 87), (85, 87, 96, 91), (114, 120, 116, 115), (100, 101, 98, 99), (111, 113, 112, 110), (114, 115, 112, 113), (120, 99, 98, 116), (85, 89, 106, 86), (110, 95, 94, 93), (102, 105, 97, 104), (116, 98, 109, 118), (86, 88, 87, 85), (146, 148, 147, 142), (148, 149, 150, 147), (82, 38, 40, 79), (24, 25, 123, 121), (25, 26, 125, 123), (51, 47, 46, 43), (26, 29, 132, 125), (126, 122, 127, 128), (50, 51, 43, 42), (122, 124, 129, 127), (124, 131, 130, 129), (123, 125, 131, 124), (131, 134, 133, 130), (134, 135, 136, 133), (135, 138, 137, 136), (138, 140, 139, 137), (123, 124, 122, 121), (151, 153, 126, 152), (144, 145, 140, 138), (153, 121, 122, 126), (143, 144, 138, 135), (143, 135, 134, 132), (146, 142, 140, 145), (140, 142, 141, 139), (29, 23, 143, 132), (23, 27, 144, 143), (152, 126, 128, 174), (28, 22, 146, 145), (125, 132, 134, 131), (173, 174, 128, 172), (151, 152, 150, 149), (22, 21, 148, 146), (19, 20, 151, 149), (16, 18, 34), (6, 8, 33, 32), (18, 7, 36, 35), (164, 165, 83, 84), (162, 74, 73, 161), (41, 200, 195, 80), (163, 75, 74, 162), (156, 52, 49, 155), (165, 154, 37, 83), (161, 73, 72, 160), (155, 49, 37, 154), (163, 164, 84, 75), (157, 48, 52, 156), (157, 158, 70, 48), (158, 159, 71, 70), (199, 193, 169, 168), (159, 160, 72, 71), (15, 16, 14), (137, 139, 180, 166), (179, 180, 139, 141), (110, 112, 119, 95), (178, 177, 176, 175), (86, 190, 189, 88), (178, 179, 141, 177), (175, 176, 174, 173), (167, 136, 137, 166), (168, 133, 136, 167), (169, 170, 129, 130), (170, 171, 127, 129), (171, 172, 128, 127), (88, 189, 188, 92), (169, 130, 133, 168), (106, 191, 190, 86), (106, 108, 192, 191), (108, 107, 181, 192), (99, 183, 182, 100), (107, 100, 182, 181), (113, 111, 187, 186), (120, 184, 183, 99), (114, 113, 186, 185), (114, 185, 184, 120), (194, 170, 169, 193), (204, 179, 178, 203), (196, 180, 179, 204), (197, 198, 167, 166), (197, 166, 180, 196), (200, 172, 171, 195), (200, 201, 173, 172), (195, 171, 170, 194), (201, 202, 175, 173), (202, 203, 178, 175), (198, 199, 168, 167), (190, 191, 154, 165), (189, 190, 165, 164), (188, 163, 162, 187), (188, 189, 164, 163), (186, 161, 160, 185), (192, 155, 154, 191), (181, 156, 155, 192), (187, 162, 161, 186), (182, 183, 158, 157), (182, 157, 156, 181), (184, 185, 160, 159), (183, 184, 159, 158), (23, 24, 20, 28), (58, 65, 193, 199), (60, 58, 199, 198), (63, 196, 204, 64), (62, 60, 198, 197), (62, 197, 196, 63), (41, 39, 201, 200), (39, 44, 202, 201), (64, 204, 203, 45), (44, 45, 203, 202), (77, 194, 193, 65), (80, 195, 194, 77), (13, 207, 206), (111, 92, 188, 187), (17, 15, 206, 205), (15, 13, 206), (0, 4, 209, 215), (1, 2, 216, 213), (5, 214, 208, 12), (0, 215, 216, 2), (1, 213, 214, 5), (13, 12, 208, 207), (117, 118, 208, 214), (96, 209, 210, 91), (119, 117, 214, 213), (94, 95, 216, 215), (90, 91, 210, 211), (97, 90, 211, 212), (109, 207, 208, 118), (119, 213, 216, 95), (109, 103, 206, 207), (103, 104, 205, 206), (97, 212, 205, 104), (10, 211, 210, 9), (205, 212, 11, 17), (11, 212, 211, 10), (4, 9, 210, 209), (142, 147, 177, 141), (147, 150, 176, 177), (150, 152, 174, 176), (27, 28, 145, 144)])
me_c_energy_drink_reference.polygons.foreach_set('use_smooth', [True] * 228)
_k = set([(0, 2), (0, 4), (1, 2), (1, 5), (4, 9), (5, 12), (6, 7), (6, 8), (7, 18), (8, 14), (9, 10), (10, 11), (11, 17), (12, 13), (13, 15), (14, 16), (15, 17), (16, 18), (19, 20), (22, 28), (23, 29), (24, 25), (37, 49), (37, 83), (39, 41), (39, 44), (41, 80), (44, 45), (45, 64), (48, 52), (48, 70), (49, 52), (58, 60), (58, 65), (60, 62), (62, 63), (63, 64), (65, 77), (70, 71), (71, 72), (72, 73), (73, 74), (74, 75), (75, 84), (77, 80), (83, 84), (154, 155), (154, 165), (155, 156), (156, 157), (157, 158), (158, 159), (159, 160), (160, 161), (161, 162), (162, 163), (163, 164), (164, 165), (166, 167), (166, 180), (167, 168), (168, 169), (169, 170), (170, 171), (171, 172), (172, 173), (173, 175), (175, 178), (178, 179), (179, 180), (181, 182), (181, 192), (182, 183), (183, 184), (184, 185), (185, 186), (186, 187), (187, 188), (188, 189), (189, 190), (190, 191), (191, 192), (193, 194), (193, 199), (194, 195), (195, 200), (196, 197), (196, 204), (197, 198), (198, 199), (200, 201), (201, 202), (202, 203), (203, 204), (205, 206), (205, 212), (206, 207), (207, 208), (208, 214), (209, 210), (209, 215), (210, 211), (211, 212), (213, 214), (213, 216), (215, 216)])
me_c_energy_drink_reference.attributes.new('sharp_edge', 'BOOLEAN', 'EDGE').data.foreach_set('value', [ (min(e.vertices), max(e.vertices)) in _k for e in me_c_energy_drink_reference.edges])
_uv = me_c_energy_drink_reference.uv_layers.new(name='UVMap')
_uv.uv.foreach_set('vector', [0.6704, 0.2662, 0.824, 0.195, 0.7323, 0.3279, 0.8168, 0.3505, 0.7323, 0.3279, 0.824, 0.195, 0.9013, 0.3279, 0.8168, 0.3505, 0.824, 0.195, 0.9858, 0.1819, 0.9631, 0.2662, 0.824, 0.195, 0.8269, 0.159, 0.824, 0.195, 0.8168, 0.162, 0.8269, 0.159, 0.824, 0.195, 0.8067, 0.159, 0.8168, 0.162, 0.6478, 0.1818, 0.6705, 0.09749, 0.8067, 0.159, 0.9858, 0.1819, 0.8269, 0.159, 0.9631, 0.09752, 0.5302, 0.1844, 0.5433, 0.2192, 0.4516, 0.2192, 0.4535, 0.2128, 0.9631, 0.2662, 0.9013, 0.3279, 0.824, 0.195, 0.6705, 0.09749, 0.7323, 0.03576, 0.8067, 0.159, 0.7323, 0.03576, 0.762, 0.03834, 0.8067, 0.159, 0.7323, 0.03576, 0.8168, 0.01316, 0.762, 0.03834, 0.8168, 0.01316, 0.9013, 0.03577, 0.8716, 0.03858, 0.8168, 0.01772, 0.6478, 0.1818, 0.8067, 0.159, 0.824, 0.195, 0.6704, 0.2662, 0.8716, 0.03858, 0.9013, 0.03577, 0.8269, 0.159, 0.9631, 0.09752, 0.8269, 0.159, 0.9013, 0.03577, 0.3543, 0.1797, 0.2689, 0.03184, 0.3314, 0.09434, 0.3543, 0.1797, 0.3314, 0.2651, 0.2689, 0.3276, 0.3543, 0.1797, 0.2689, 0.3276, 0.2689, 0.03184, 0.01278, 0.1797, 0.09816, 0.03184, 0.09816, 0.3276, 0.01278, 0.1797, 0.03566, 0.09434, 0.09816, 0.03184, 0.1835, 0.3505, 0.09816, 0.3276, 0.2689, 0.3276, 0.01278, 0.1797, 0.09816, 0.3276, 0.03566, 0.2651, 0.1835, 0.008967, 0.2689, 0.03184, 0.09816, 0.03184, 0.5301, 0.254, 0.4535, 0.2256, 0.4516, 0.2192, 0.5433, 0.2192, 0.4535, 0.2256, 0.4516, 0.2192, 0.4516, 0.2192, 0.4535, 0.2256, 0.4955, 0.1218, 0.4473, 0.1347, 0.4473, 0.1347, 0.4955, 0.1218, 0.4535, 0.2128, 0.5302, 0.1844, 0.5302, 0.1844, 0.4535, 0.2128, 0.5302, 0.1844, 0.5433, 0.2192, 0.5433, 0.2192, 0.5302, 0.1844, 0.5436, 0.1347, 0.4955, 0.1218, 0.4955, 0.1218, 0.5436, 0.1347, 0.5301, 0.254, 0.5433, 0.2192, 0.5301, 0.254, 0.5309, 0.9573, 0.4553, 0.9573, 0.4553, 0.8024, 0.5309, 0.8024, 0.5918, 0.2181, 0.5789, 0.1699, 0.5789, 0.1699, 0.5918, 0.2181, 0.3797, 0.5585, 0.4553, 0.5585, 0.4553, 0.8024, 0.3797, 0.8024, 0.001654, 0.5585, 0.001654, 0.3994, 0.07727, 0.3994, 0.07727, 0.5585, 0.3797, 0.9573, 0.3797, 0.8024, 0.4553, 0.8024, 0.4551, 0.9571, 0.6066, 0.5585, 0.6066, 0.3994, 0.6822, 0.3994, 0.6822, 0.5585, 0.3041, 0.9573, 0.3041, 0.8024, 0.3797, 0.8024, 0.3797, 0.9573, 0.8334, 0.9573, 0.8334, 0.8024, 0.909, 0.8024, 0.9088, 0.9571, 0.6066, 0.5585, 0.6822, 0.5585, 0.6822, 0.8024, 0.6066, 0.8024, 0.2285, 0.9573, 0.2285, 0.8024, 0.3041, 0.8024, 0.3041, 0.9573, 0.909, 0.8024, 0.8334, 0.8024, 0.8334, 0.5585, 0.909, 0.5585, 0.4553, 0.5585, 0.5309, 0.5585, 0.5309, 0.8024, 0.4553, 0.8024, 0.2285, 0.8024, 0.1529, 0.8024, 0.1529, 0.5585, 0.2285, 0.5585, 0.1529, 0.5585, 0.1529, 0.3994, 0.2285, 0.3994, 0.2285, 0.5585, 0.3041, 0.3994, 0.3797, 0.3994, 0.3797, 0.5585, 0.3041, 0.5585, 0.8334, 0.5585, 0.7578, 0.5585, 0.7578, 0.3994, 0.8334, 0.3994, 0.6066, 0.3994, 0.6066, 0.5585, 0.5309, 0.5585, 0.5309, 0.3994, 0.8334, 0.3994, 0.909, 0.3994, 0.909, 0.5585, 0.8334, 0.5585, 0.07727, 0.5585, 0.07727, 0.3994, 0.1529, 0.3994, 0.1529, 0.5585, 0.2285, 0.3994, 0.3041, 0.3994, 0.3041, 0.5585, 0.2285, 0.5585, 0.3797, 0.3994, 0.4553, 0.3994, 0.4553, 0.5585, 0.3797, 0.5585, 0.7578, 0.5585, 0.6822, 0.5585, 0.6822, 0.3994, 0.7578, 0.3994, 0.2285, 0.5585, 0.3041, 0.5585, 0.3041, 0.8024, 0.2285, 0.8024, 0.3041, 0.5585, 0.3797, 0.5585, 0.3797, 0.8024, 0.3041, 0.8024, 0.8334, 0.8024, 0.8334, 0.9573, 0.7578, 0.9573, 0.7578, 0.8024, 0.3612, 0.0247, 0.3959, 0.0247, 0.3959, 0.004722, 0.3612, 0.004722, 0.07727, 0.9573, 0.001654, 0.9573, 0.001654, 0.8024, 0.07727, 0.8024, 0.2285, 0.9573, 0.1529, 0.9573, 0.1529, 0.8024, 0.2285, 0.8024, 0.7578, 0.8024, 0.7578, 0.9573, 0.6822, 0.9573, 0.6822, 0.8024, 0.5309, 0.3994, 0.5309, 0.5585, 0.4553, 0.5585, 0.4553, 0.3994, 0.6822, 0.9573, 0.6066, 0.9573, 0.6066, 0.8024, 0.6822, 0.8024, 0.5309, 0.5585, 0.6066, 0.5585, 0.6066, 0.8024, 0.5309, 0.8024, 0.1529, 0.8024, 0.07727, 0.8024, 0.07727, 0.5585, 0.1529, 0.5585, 0.1529, 0.9573, 0.07727, 0.9573, 0.07727, 0.8024, 0.1529, 0.8024, 0.6066, 0.9573, 0.5309, 0.9573, 0.5309, 0.8024, 0.6066, 0.8024, 0.4963, 0.3557, 0.4963, 0.3518, 0.5622, 0.3341, 0.5642, 0.3375, 0.6138, 0.2879, 0.5642, 0.3375, 0.5622, 0.3341, 0.6105, 0.2859, 0.3606, 0.22, 0.3788, 0.1522, 0.3822, 0.1541, 0.3646, 0.22, 0.6105, 0.2859, 0.6038, 0.2821, 0.6204, 0.22, 0.6281, 0.22, 0.4963, 0.3518, 0.4963, 0.3441, 0.5584, 0.3275, 0.5622, 0.3341, 0.4305, 0.3341, 0.4343, 0.3275, 0.4963, 0.3441, 0.4963, 0.3518, 0.6281, 0.22, 0.6204, 0.22, 0.6038, 0.158, 0.6105, 0.1541, 0.4963, 0.08824, 0.4963, 0.09592, 0.4343, 0.1125, 0.4305, 0.1059, 0.3606, 0.22, 0.3646, 0.22, 0.3822, 0.2859, 0.3788, 0.2879, 0.632, 0.22, 0.6138, 0.2879, 0.6105, 0.2859, 0.6281, 0.22, 0.5622, 0.1059, 0.5584, 0.1125, 0.4963, 0.09592, 0.4963, 0.08824, 0.3646, 0.22, 0.3722, 0.22, 0.3889, 0.2821, 0.3822, 0.2859, 0.4305, 0.3341, 0.3822, 0.2859, 0.3889, 0.2821, 0.4343, 0.3275, 0.4963, 0.08432, 0.5642, 0.1025, 0.5622, 0.1059, 0.4963, 0.08824, 0.632, 0.22, 0.6281, 0.22, 0.6105, 0.1541, 0.6138, 0.1522, 0.3788, 0.1522, 0.4285, 0.1025, 0.4305, 0.1059, 0.3822, 0.1541, 0.4963, 0.08432, 0.4963, 0.08824, 0.4305, 0.1059, 0.4285, 0.1025, 0.5642, 0.1025, 0.6138, 0.1522, 0.6105, 0.1541, 0.5622, 0.1059, 0.4305, 0.3341, 0.4963, 0.3518, 0.4963, 0.3557, 0.4285, 0.3375, 0.3822, 0.1541, 0.3889, 0.158, 0.3722, 0.22, 0.3646, 0.22, 0.6105, 0.2859, 0.5622, 0.3341, 0.5584, 0.3275, 0.6038, 0.2821, 0.5622, 0.1059, 0.6105, 0.1541, 0.6038, 0.158, 0.5584, 0.1125, 0.4285, 0.3375, 0.3788, 0.2879, 0.3822, 0.2859, 0.4305, 0.3341, 0.5789, 0.2663, 0.5918, 0.2181, 0.6008, 0.2181, 0.5867, 0.2708, 0.5918, 0.2181, 0.5789, 0.1699, 0.5867, 0.1654, 0.6008, 0.2181, 0.07727, 0.8024, 0.001654, 0.8024, 0.001654, 0.5585, 0.07727, 0.5585, 0.4473, 0.1347, 0.412, 0.1699, 0.412, 0.1699, 0.4473, 0.1347, 0.412, 0.1699, 0.3991, 0.2181, 0.3991, 0.2181, 0.412, 0.1699, 0.7578, 0.8024, 0.6822, 0.8024, 0.6822, 0.5585, 0.7578, 0.5585, 0.3991, 0.2181, 0.412, 0.2663, 0.412, 0.2663, 0.3991, 0.2181, 0.4955, 0.1128, 0.4428, 0.1269, 0.4428, 0.1269, 0.4955, 0.1128, 0.8334, 0.8024, 0.7578, 0.8024, 0.7578, 0.5585, 0.8334, 0.5585, 0.4428, 0.1269, 0.4042, 0.1654, 0.4042, 0.1654, 0.4428, 0.1269, 0.4042, 0.1654, 0.3901, 0.2181, 0.3901, 0.2181, 0.4042, 0.1654, 0.412, 0.1699, 0.3991, 0.2181, 0.3901, 0.2181, 0.4042, 0.1654, 0.3901, 0.2181, 0.4042, 0.2708, 0.4042, 0.2708, 0.3901, 0.2181, 0.4042, 0.2708, 0.4428, 0.3094, 0.4428, 0.3094, 0.4042, 0.2708, 0.4428, 0.3094, 0.4955, 0.3235, 0.4955, 0.3235, 0.4428, 0.3094, 0.4955, 0.3235, 0.5481, 0.3094, 0.5481, 0.3094, 0.4955, 0.3235, 0.412, 0.1699, 0.4042, 0.1654, 0.4428, 0.1269, 0.4473, 0.1347, 0.5436, 0.1347, 0.4955, 0.1218, 0.4955, 0.1128, 0.5481, 0.1269, 0.4955, 0.3145, 0.5436, 0.3016, 0.5481, 0.3094, 0.4955, 0.3235, 0.4955, 0.1218, 0.4473, 0.1347, 0.4428, 0.1269, 0.4955, 0.1128, 0.4473, 0.3016, 0.4955, 0.3145, 0.4955, 0.3235, 0.4428, 0.3094, 0.4473, 0.3016, 0.4428, 0.3094, 0.4042, 0.2708, 0.412, 0.2663, 0.5789, 0.2663, 0.5867, 0.2708, 0.5481, 0.3094, 0.5436, 0.3016, 0.5481, 0.3094, 0.5867, 0.2708, 0.5867, 0.2708, 0.5481, 0.3094, 0.412, 0.2663, 0.4473, 0.3016, 0.4473, 0.3016, 0.412, 0.2663, 0.4473, 0.3016, 0.4955, 0.3145, 0.4955, 0.3145, 0.4473, 0.3016, 0.5481, 0.1269, 0.4955, 0.1128, 0.4955, 0.1128, 0.5481, 0.1269, 0.5436, 0.3016, 0.5789, 0.2663, 0.5789, 0.2663, 0.5436, 0.3016, 0.3991, 0.2181, 0.412, 0.2663, 0.4042, 0.2708, 0.3901, 0.2181, 0.551, 0.3148, 0.554, 0.3196, 0.4953, 0.3353, 0.4953, 0.3298, 0.5436, 0.1347, 0.5481, 0.1269, 0.5867, 0.1654, 0.5789, 0.1699, 0.5789, 0.2663, 0.5918, 0.2181, 0.5918, 0.2181, 0.5789, 0.2663, 0.5789, 0.1699, 0.5436, 0.1347, 0.5436, 0.1347, 0.5789, 0.1699, 0.5433, 0.2192, 0.5301, 0.254, 0.5433, 0.2192, 0.4516, 0.2192, 0.4535, 0.2128, 0.4535, 0.2128, 0.4516, 0.2192, 0.5301, 0.254, 0.4535, 0.2256, 0.4535, 0.2256, 0.5301, 0.254, 0.1528, 0.9626, 0.07723, 0.9627, 0.07727, 0.9573, 0.1529, 0.9573, 0.3041, 0.9626, 0.3041, 0.9573, 0.3797, 0.9573, 0.3798, 0.9627, 0.001654, 0.3994, 0.001654, 0.3935, 0.07723, 0.3935, 0.07727, 0.3994, 0.2285, 0.9626, 0.2285, 0.9573, 0.3041, 0.9573, 0.3041, 0.9626, 0.7578, 0.9626, 0.7578, 0.9573, 0.8334, 0.9573, 0.8334, 0.9627, 0.07723, 0.9627, 0.001654, 0.9627, 0.001654, 0.9573, 0.07727, 0.9573, 0.3798, 0.9627, 0.3797, 0.9573, 0.4551, 0.9571, 0.4549, 0.9633, 0.8334, 0.9627, 0.8334, 0.9573, 0.9088, 0.9571, 0.9085, 0.9633, 0.2285, 0.9626, 0.1528, 0.9626, 0.1529, 0.9573, 0.2285, 0.9573, 0.6822, 0.9626, 0.6822, 0.9573, 0.7578, 0.9573, 0.7578, 0.9626, 0.6822, 0.9626, 0.6065, 0.9626, 0.6066, 0.9573, 0.6822, 0.9573, 0.6065, 0.9626, 0.5309, 0.9627, 0.5309, 0.9573, 0.6066, 0.9573, 0.3041, 0.3935, 0.2285, 0.3935, 0.2285, 0.3608, 0.3044, 0.3608, 0.5309, 0.9627, 0.4553, 0.9627, 0.4553, 0.9573, 0.5309, 0.9573, 0.8168, 0.01316, 0.8168, 0.01772, 0.762, 0.03834, 0.4953, 0.1007, 0.554, 0.1164, 0.551, 0.1211, 0.4953, 0.1061, 0.5917, 0.1621, 0.551, 0.1211, 0.554, 0.1164, 0.5969, 0.1593, 0.3822, 0.1541, 0.4305, 0.1059, 0.4343, 0.1125, 0.3889, 0.158, 0.6066, 0.218, 0.6126, 0.218, 0.5969, 0.2767, 0.5917, 0.2739, 0.4501, 0.141, 0.4529, 0.1456, 0.4223, 0.1764, 0.4174, 0.1738, 0.6066, 0.218, 0.5917, 0.1621, 0.5969, 0.1593, 0.6126, 0.218, 0.5917, 0.2739, 0.5969, 0.2767, 0.554, 0.3196, 0.551, 0.3148, 0.4396, 0.1211, 0.4366, 0.1164, 0.4953, 0.1007, 0.4953, 0.1061, 0.3989, 0.1621, 0.3937, 0.1593, 0.4366, 0.1164, 0.4396, 0.1211, 0.384, 0.218, 0.3989, 0.2739, 0.3937, 0.2767, 0.378, 0.218, 0.3989, 0.2739, 0.4396, 0.3148, 0.4366, 0.3196, 0.3937, 0.2767, 0.4396, 0.3148, 0.4953, 0.3298, 0.4953, 0.3353, 0.4366, 0.3196, 0.4174, 0.1738, 0.4223, 0.1764, 0.411, 0.2186, 0.4054, 0.2186, 0.384, 0.218, 0.378, 0.218, 0.3937, 0.1593, 0.3989, 0.1621, 0.4949, 0.1291, 0.4949, 0.1343, 0.4529, 0.1449, 0.45, 0.1403, 0.4952, 0.1284, 0.5396, 0.141, 0.5368, 0.1456, 0.4949, 0.1343, 0.5396, 0.141, 0.5724, 0.1738, 0.5675, 0.1764, 0.5368, 0.1456, 0.5724, 0.2633, 0.5675, 0.2607, 0.5787, 0.2186, 0.5844, 0.2186, 0.5724, 0.1738, 0.5844, 0.2186, 0.5787, 0.2186, 0.5675, 0.1764, 0.4501, 0.2961, 0.4174, 0.2633, 0.4223, 0.2607, 0.4529, 0.2915, 0.5396, 0.2961, 0.5368, 0.2915, 0.5675, 0.2607, 0.5724, 0.2633, 0.4946, 0.3088, 0.4501, 0.2961, 0.4529, 0.2915, 0.4949, 0.3028, 0.4949, 0.3081, 0.4949, 0.3028, 0.5369, 0.2922, 0.5397, 0.2969, 0.1528, 0.3935, 0.1526, 0.3608, 0.2285, 0.3608, 0.2285, 0.3935, 0.6065, 0.3935, 0.6063, 0.3608, 0.6822, 0.3608, 0.6822, 0.3935, 0.5309, 0.3935, 0.5307, 0.3608, 0.6063, 0.3608, 0.6065, 0.3935, 0.4549, 0.3929, 0.3798, 0.3935, 0.38, 0.3608, 0.4553, 0.3608, 0.4553, 0.3935, 0.4553, 0.3608, 0.5307, 0.3608, 0.5309, 0.3935, 0.001654, 0.3935, 0.001654, 0.3608, 0.07698, 0.3608, 0.07723, 0.3935, 0.9085, 0.3929, 0.8334, 0.3935, 0.8337, 0.3608, 0.909, 0.3608, 0.07723, 0.3935, 0.07698, 0.3608, 0.1526, 0.3608, 0.1528, 0.3935, 0.8334, 0.3935, 0.7578, 0.3935, 0.7581, 0.3608, 0.8337, 0.3608, 0.7578, 0.3935, 0.6822, 0.3935, 0.6822, 0.3608, 0.7581, 0.3608, 0.3798, 0.3935, 0.3041, 0.3935, 0.3044, 0.3608, 0.38, 0.3608, 0.07566, 0.9981, 0.001654, 0.9967, 0.001654, 0.9627, 0.07723, 0.9627, 0.1526, 0.9967, 0.07698, 0.9967, 0.07723, 0.9627, 0.1528, 0.9626, 0.2285, 0.9967, 0.2285, 0.9626, 0.3041, 0.9626, 0.3044, 0.9967, 0.2285, 0.9967, 0.1526, 0.9967, 0.1528, 0.9626, 0.2285, 0.9626, 0.38, 0.9967, 0.3798, 0.9627, 0.4549, 0.9633, 0.4553, 0.9967, 0.8337, 0.9967, 0.8334, 0.9627, 0.9085, 0.9633, 0.909, 0.9967, 0.7581, 0.9967, 0.7578, 0.9626, 0.8334, 0.9627, 0.8337, 0.9967, 0.3044, 0.9967, 0.3041, 0.9626, 0.3798, 0.9627, 0.38, 0.9967, 0.6822, 0.9967, 0.6063, 0.9967, 0.6065, 0.9626, 0.6822, 0.9626, 0.6822, 0.9967, 0.6822, 0.9626, 0.7578, 0.9626, 0.7581, 0.9967, 0.5293, 0.9981, 0.4553, 0.9967, 0.4553, 0.9627, 0.5309, 0.9627, 0.6063, 0.9967, 0.5307, 0.9967, 0.5309, 0.9627, 0.6065, 0.9626, 0.09816, 0.3276, 0.09816, 0.03184, 0.2689, 0.03184, 0.2689, 0.3276, 0.3041, 0.3994, 0.2285, 0.3994, 0.2285, 0.3935, 0.3041, 0.3935, 0.3797, 0.3994, 0.3041, 0.3994, 0.3041, 0.3935, 0.3798, 0.3935, 0.5309, 0.3994, 0.5309, 0.3935, 0.6065, 0.3935, 0.6066, 0.3994, 0.4553, 0.3994, 0.3797, 0.3994, 0.3798, 0.3935, 0.4549, 0.3929, 0.4553, 0.3994, 0.4553, 0.3935, 0.5309, 0.3935, 0.5309, 0.3994, 0.909, 0.3994, 0.8334, 0.3994, 0.8334, 0.3935, 0.9085, 0.3929, 0.8334, 0.3994, 0.7578, 0.3994, 0.7578, 0.3935, 0.8334, 0.3935, 0.6066, 0.3994, 0.6065, 0.3935, 0.6822, 0.3935, 0.6822, 0.3994, 0.7578, 0.3994, 0.6822, 0.3994, 0.6822, 0.3935, 0.7578, 0.3935, 0.1529, 0.3994, 0.1528, 0.3935, 0.2285, 0.3935, 0.2285, 0.3994, 0.07727, 0.3994, 0.07723, 0.3935, 0.1528, 0.3935, 0.1529, 0.3994, 0.7323, 0.03576, 0.729, 0.0296, 0.8154, 0.003011, 0.4174, 0.2633, 0.4054, 0.2186, 0.411, 0.2186, 0.4223, 0.2607, 0.9013, 0.03577, 0.8168, 0.01316, 0.8168, 0.006127, 0.9046, 0.02961, 0.8168, 0.01316, 0.7323, 0.03576, 0.8154, 0.003011, 0.8168, 0.3505, 0.9013, 0.3279, 0.9045, 0.3332, 0.8168, 0.3566, 0.6704, 0.2662, 0.7323, 0.3279, 0.729, 0.3332, 0.6647, 0.269, 0.6478, 0.1818, 0.6412, 0.1814, 0.6648, 0.09375, 0.6705, 0.09749, 0.8168, 0.3505, 0.8168, 0.3566, 0.729, 0.3332, 0.7323, 0.3279, 0.6704, 0.2662, 0.6647, 0.269, 0.6412, 0.1814, 0.6478, 0.1818, 0.7323, 0.03576, 0.6705, 0.09749, 0.6648, 0.09375, 0.729, 0.0296, 0.5, 0.0247, 0.5347, 0.0247, 0.5347, 0.004722, 0.5, 0.004722, 0.3612, 0.0247, 0.3612, 0.004722, 0.3265, 0.004722, 0.3265, 0.0247, 0.4653, 0.0247, 0.5, 0.0247, 0.5, 0.004722, 0.4653, 0.004722, 0.3959, 0.0247, 0.4306, 0.0247, 0.4306, 0.004722, 0.3959, 0.004722, 0.2918, 0.0247, 0.3265, 0.0247, 0.3265, 0.004722, 0.2918, 0.004722, 0.6735, 0.0247, 0.7082, 0.0247, 0.7082, 0.004722, 0.6735, 0.004722, 0.5694, 0.0247, 0.5694, 0.004722, 0.5347, 0.004722, 0.5347, 0.0247, 0.4653, 0.0247, 0.4653, 0.004722, 0.4306, 0.004722, 0.4306, 0.0247, 0.5694, 0.0247, 0.6041, 0.0247, 0.6041, 0.004722, 0.5694, 0.004722, 0.6041, 0.0247, 0.6388, 0.0247, 0.6388, 0.004722, 0.6041, 0.004722, 0.6735, 0.0247, 0.6735, 0.004722, 0.6388, 0.004722, 0.6388, 0.0247, 0.9858, 0.1819, 0.9923, 0.1814, 0.9688, 0.269, 0.9631, 0.2662, 0.9046, 0.02961, 0.9688, 0.09377, 0.9631, 0.09752, 0.9013, 0.03577, 0.9631, 0.09752, 0.9688, 0.09377, 0.9923, 0.1814, 0.9858, 0.1819, 0.9013, 0.3279, 0.9631, 0.2662, 0.9688, 0.269, 0.9045, 0.3332, 0.5867, 0.2708, 0.6008, 0.2181, 0.6008, 0.2181, 0.5867, 0.2708, 0.6008, 0.2181, 0.5867, 0.1654, 0.5867, 0.1654, 0.6008, 0.2181, 0.5867, 0.1654, 0.5481, 0.1269, 0.5481, 0.1269, 0.5867, 0.1654, 0.4955, 0.3145, 0.5436, 0.3016, 0.5436, 0.3016, 0.4955, 0.3145])
me_c_energy_drink_reference.materials.append(mat_c_energydrink)
me_c_energy_drink_reference.use_remesh_preserve_volume = False
me_c_energy_drink_reference.use_remesh_preserve_attributes = False
me_c_energy_drink_reference.use_mirror_vertex_groups = False
me_c_energy_drink_reference.update()
me_c_energy_drink_reference.normals_split_custom_set([tuple(v) for v in zip(*[iter([0.0, 1.0, 3.176e-07, 0.0, 1.0, -7.869e-08, 0.0, 1.0, 3.614e-07, 0.0, 1.0, 0.0, 0.0, 1.0, 3.614e-07, 0.0, 1.0, -7.869e-08, 0.0, 1.0, -3.647e-07, 0.0, 1.0, 0.0, 0.0, 1.0, -7.869e-08, 0.0, 1.0, 0.0, 0.0, 1.0, -3.503e-07, 0.0, 1.0, -7.869e-08, 0.0, 1.0, 1.143e-08, 0.0, 1.0, -7.869e-08, 0.0, 1.0, -1.063e-06, 0.0, 1.0, 1.143e-08, 0.0, 1.0, -7.869e-08, 0.0, 1.0, -2.748e-07, 0.0, 1.0, -1.063e-06, 0.0, 1.0, 0.0, 0.0, 1.0, 3.579e-07, 0.0, 1.0, -2.748e-07, 0.0, 1.0, 0.0, 0.0, 1.0, 1.143e-08, 0.0, 1.0, -3.579e-07, -0.3466, 0.6792, -0.6469, -0.7649, 0.6428, 0.04257, 0.683, 0.7304, -0.0001284, 0.6401, 0.4782, -0.6013, 0.0, 1.0, -3.503e-07, 0.0, 1.0, -3.647e-07, 0.0, 1.0, -7.869e-08, 0.0, 1.0, 3.579e-07, 0.0, 1.0, 5.703e-07, 0.0, 1.0, -2.748e-07, 0.0, 1.0, 5.703e-07, 0.0, 1.0, 6.708e-07, 0.0, 1.0, -2.748e-07, 0.0, 1.0, 5.703e-07, 0.0, 1.0, -1.974e-06, 0.0, 1.0, 6.708e-07, 0.0, 1.0, -1.974e-06, 0.0, 1.0, 5.845e-07, 0.0, 1.0, 1.177e-06, 0.0, 1.0, -2.362e-06, 0.0, 1.0, 0.0, 0.0, 1.0, -2.748e-07, 0.0, 1.0, -7.869e-08, 0.0, 1.0, 3.176e-07, 0.0, 1.0, 1.177e-06, 0.0, 1.0, 5.845e-07, 0.0, 1.0, 1.143e-08, 0.0, 1.0, -3.579e-07, 0.0, 1.0, 1.143e-08, 0.0, 1.0, 5.845e-07, -0.7572, -0.6532, 0.0, -0.3786, -0.6532, 0.6557, -0.6557, -0.6532, 0.3786, -0.7572, -0.6532, 0.0, -0.6557, -0.6532, -0.3786, -0.3786, -0.6532, -0.6557, -0.7572, -0.6532, 0.0, -0.3786, -0.6532, -0.6557, -0.3786, -0.6532, 0.6557, 0.7572, -0.6532, 0.0, 0.3786, -0.6532, 0.6557, 0.3786, -0.6532, -0.6557, 0.7572, -0.6532, 0.0, 0.6557, -0.6532, 0.3786, 0.3786, -0.6532, 0.6557, 0.0, -0.6532, -0.7572, 0.3786, -0.6532, -0.6557, -0.3786, -0.6532, -0.6557, 0.7572, -0.6532, 0.0, 0.3786, -0.6532, -0.6557, 0.6557, -0.6532, -0.3786, 0.0, -0.6532, 0.7572, -0.3786, -0.6532, 0.6557, 0.3786, -0.6532, 0.6557, -0.3492, 0.4726, 0.8091, 0.6381, 0.4834, 0.5992, 0.683, 0.7304, -0.0001284, -0.7649, 0.6428, 0.04257, 0.708, 0.0, 0.7062, 1.0, 0.0, -0.0001961, 0.683, 0.7304, -0.0001284, 0.6381, 0.4834, 0.5992, 0.0, -0.6532, 0.7572, 0.3786, -0.6532, 0.6557, 0.281, -0.7749, 0.5662, -0.02667, -0.7893, 0.6134, 0.7066, -1.224e-05, -0.7076, -0.4069, 0.0, -0.9135, -0.3466, 0.6792, -0.6469, 0.6401, 0.4782, -0.6013, -0.4069, 0.0, -0.9135, -1.0, 0.0, 0.0002717, -0.7649, 0.6428, 0.04257, -0.3466, 0.6792, -0.6469, -0.3786, -0.6532, 0.6557, 0.0, -0.6532, 0.7572, -0.02667, -0.7893, 0.6134, -0.3299, -0.7895, 0.5176, -0.3492, 0.4726, 0.8091, -0.7649, 0.6428, 0.04257, -0.4006, -0.1273, 0.9074, 0.4995, -0.04502, 0.8651, -9.894e-09, -0.04502, 0.999, 0.0002144, 0.001027, 1.0, 0.4843, -0.007356, 0.8749, -0.7572, -0.6532, 0.0, -0.6557, -0.6532, 0.3786, -0.5828, -0.757, 0.2955, -0.6364, -0.7703, -0.04078, -0.4997, 0.04164, 0.8652, -0.02132, 0.02027, 0.9996, 0.0002144, 0.001027, 1.0, -0.4793, -0.02266, 0.8774, 0.00179, 0.04156, -0.9991, 0.0, 0.04051, -0.9992, -0.4996, 0.04051, -0.8653, -0.4819, 0.02601, -0.8758, -0.4995, -0.04502, 0.8651, -0.4793, -0.02266, 0.8774, 0.0002144, 0.001027, 1.0, -9.894e-09, -0.04502, 0.999, 0.8653, 0.04164, 0.4996, 0.8653, 0.04051, 0.4996, 0.9992, 0.04051, -1.977e-08, 0.9996, 0.01741, -0.02107, -0.8651, -0.04502, 0.4995, -0.8659, 0.0009757, 0.5002, -0.4793, -0.02266, 0.8774, -0.4995, -0.04502, 0.8651, 0.4995, -0.04502, -0.8651, 0.4995, -0.04616, -0.8651, -0.01673, -0.03927, -0.9991, 9.894e-09, -0.04502, -0.999, 0.8653, 0.04164, 0.4996, 0.9996, 0.01741, -0.02107, 0.9994, -0.02471, 0.02348, 0.866, 0.0009766, 0.5, -0.999, -0.04502, 0.0, -0.9998, -0.0073, -0.01794, -0.8659, 0.0009757, 0.5002, -0.8651, -0.04502, 0.4995, -0.01673, -0.03927, -0.9991, 0.4995, -0.04616, -0.8651, 0.4999, -0.0009898, -0.8661, 0.00179, 0.04156, -0.9991, -0.02132, 0.02027, 0.9996, 0.513, 0.005232, 0.8584, 0.4843, -0.007356, 0.8749, 0.0002144, 0.001027, 1.0, -0.9998, -0.0073, -0.01794, -0.8742, -0.005903, -0.4855, -0.8725, 0.003452, -0.4887, -0.9991, 0.04159, 1.468e-08, -0.8725, 0.003452, -0.4887, -0.8653, 0.04051, -0.4996, -0.9992, 0.04051, -9.886e-09, -0.9991, 0.04159, 1.468e-08, -0.8653, 0.04051, 0.4996, -0.4996, 0.04051, 0.8653, -0.4997, 0.04164, 0.8652, -0.855, 0.02038, 0.5182, 0.4999, -0.0009898, -0.8661, 0.866, -0.0009899, -0.5, 0.8653, 0.04051, -0.4996, 0.4996, 0.04051, -0.8653, 0.8653, 0.04051, 0.4996, 0.8653, 0.04164, 0.4996, 0.513, 0.005232, 0.8584, 0.4996, 0.04051, 0.8653, 0.4996, 0.04051, -0.8653, 0.0, 0.04051, -0.9992, 0.00179, 0.04156, -0.9991, 0.4999, -0.0009898, -0.8661, -0.4819, 0.02601, -0.8758, -0.4996, 0.04051, -0.8653, -0.8653, 0.04051, -0.4996, -0.8725, 0.003452, -0.4887, -0.9992, 0.04051, -9.886e-09, -0.8653, 0.04051, 0.4996, -0.855, 0.02038, 0.5182, -0.9991, 0.04159, 1.468e-08, -0.4996, 0.04051, 0.8653, 0.0, 0.04051, 0.9992, -0.02132, 0.02027, 0.9996, -0.4997, 0.04164, 0.8652, 0.866, -0.0009899, -0.5, 0.9996, 0.01741, -0.02107, 0.9992, 0.04051, -1.977e-08, 0.8653, 0.04051, -0.4996, -0.9991, 0.04159, 1.468e-08, -0.855, 0.02038, 0.5182, -0.8659, 0.0009757, 0.5002, -0.9998, -0.0073, -0.01794, -0.855, 0.02038, 0.5182, -0.4997, 0.04164, 0.8652, -0.4793, -0.02266, 0.8774, -0.8659, 0.0009757, 0.5002, 0.4995, -0.04616, -0.8651, 0.4995, -0.04502, -0.8651, 0.8651, -0.04502, -0.4995, 0.8538, -0.02273, -0.5201, 0.3478, 0.9111, 0.2211, 0.4246, 0.9046, 0.0381, 0.9939, 0.1103, 7.713e-08, 0.8607, 0.1103, 0.4969, -0.4995, -0.04502, -0.8651, 9.894e-09, -0.04502, -0.999, -0.01673, -0.03927, -0.9991, -0.5, 0.0009764, -0.866, -0.999, -0.04502, 0.0, -0.8651, -0.04502, -0.4995, -0.8742, -0.005903, -0.4855, -0.9998, -0.0073, -0.01794, 0.8538, -0.02273, -0.5201, 0.8651, -0.04502, -0.4995, 0.999, -0.04502, 1.979e-08, 0.9994, -0.02471, 0.02348, 0.4996, 0.04051, 0.8653, 0.513, 0.005232, 0.8584, -0.02132, 0.02027, 0.9996, 0.0, 0.04051, 0.9992, 0.999, -0.04502, 1.979e-08, 0.8651, -0.04502, 0.4995, 0.866, 0.0009766, 0.5, 0.9994, -0.02471, 0.02348, 0.513, 0.005232, 0.8584, 0.8653, 0.04164, 0.4996, 0.866, 0.0009766, 0.5, 0.4843, -0.007356, 0.8749, -0.8742, -0.005903, -0.4855, -0.5, 0.0009764, -0.866, -0.4819, 0.02601, -0.8758, -0.8725, 0.003452, -0.4887, -0.8651, -0.04502, -0.4995, -0.4995, -0.04502, -0.8651, -0.5, 0.0009764, -0.866, -0.8742, -0.005903, -0.4855, 0.8651, -0.04502, 0.4995, 0.4995, -0.04502, 0.8651, 0.4843, -0.007356, 0.8749, 0.866, 0.0009766, 0.5, -0.001544, -0.232, -0.9727, -0.02446, 0.7731, -0.6338, 0.3255, 0.7591, -0.5638, 0.503, -0.2187, -0.8361, 0.853, -0.2236, -0.4716, 0.503, -0.2187, -0.8361, 0.3255, 0.7591, -0.5638, 0.5265, 0.7864, -0.3231, -0.9778, -0.2097, -0.0006925, -0.8408, -0.2405, 0.485, -0.5294, 0.7903, 0.3085, -0.6338, 0.7731, -0.02447, 0.5265, 0.7864, -0.3231, -0.436, 0.8661, 0.2446, -0.4852, 0.8736, 0.0381, 0.65, 0.7599, -0.007464, -0.02446, 0.7731, -0.6338, -0.04193, 0.8758, 0.4809, -0.2468, 0.8656, 0.4356, 0.3255, 0.7591, -0.5638, -0.3373, 0.7748, -0.5347, 0.2446, 0.8661, 0.436, -0.04193, 0.8758, 0.4809, -0.02446, 0.7731, -0.6338, 0.65, 0.7599, -0.007464, -0.4852, 0.8736, 0.0381, -0.4397, 0.8734, -0.2094, 0.5405, 0.7699, 0.3393, 0.02447, 0.7763, 0.6298, 0.04193, 0.8758, -0.4809, 0.1805, 0.8917, -0.4151, -0.3185, 0.7598, 0.5667, -0.9778, -0.2097, -0.0006925, -0.6338, 0.7731, -0.02447, -0.5386, 0.7714, -0.3389, -0.8413, -0.2117, -0.4974, 0.9778, -0.2097, 0.0006924, 0.853, -0.2236, -0.4716, 0.5265, 0.7864, -0.3231, 0.65, 0.7599, -0.007464, 0.3087, 0.7631, 0.5678, -0.2446, 0.8661, -0.436, 0.04193, 0.8758, -0.4809, 0.02447, 0.7763, 0.6298, -0.6338, 0.7731, -0.02447, 0.4246, 0.9046, 0.0381, 0.3478, 0.9111, 0.2211, -0.5386, 0.7714, -0.3389, -0.3373, 0.7748, -0.5347, -0.5386, 0.7714, -0.3389, 0.3478, 0.9111, 0.2211, 0.2446, 0.8661, 0.436, -0.001316, -0.1996, 0.9799, 0.4862, -0.2347, 0.8417, 0.3087, 0.7631, 0.5678, 0.02447, 0.7763, 0.6298, 0.9778, -0.2097, 0.0006924, 0.65, 0.7599, -0.007464, 0.5405, 0.7699, 0.3393, 0.8365, -0.222, 0.501, -0.8408, -0.2405, 0.485, -0.4961, -0.2313, 0.8369, -0.3185, 0.7598, 0.5667, -0.5294, 0.7903, 0.3085, -0.001316, -0.1996, 0.9799, 0.02447, 0.7763, 0.6298, -0.3185, 0.7598, 0.5667, -0.4961, -0.2313, 0.8369, 0.4862, -0.2347, 0.8417, 0.8365, -0.222, 0.501, 0.5405, 0.7699, 0.3393, 0.3087, 0.7631, 0.5678, -0.3373, 0.7748, -0.5347, -0.02446, 0.7731, -0.6338, -0.001544, -0.232, -0.9727, -0.4862, -0.2347, -0.8417, -0.5294, 0.7903, 0.3085, 0.436, 0.8661, -0.2446, 0.4246, 0.9046, 0.0381, -0.6338, 0.7731, -0.02447, 0.5265, 0.7864, -0.3231, 0.3255, 0.7591, -0.5638, -0.2468, 0.8656, 0.4356, -0.436, 0.8661, 0.2446, 0.3087, 0.7631, 0.5678, 0.5405, 0.7699, 0.3393, -0.4397, 0.8734, -0.2094, -0.2446, 0.8661, -0.436, -0.4862, -0.2347, -0.8417, -0.8413, -0.2117, -0.4974, -0.5386, 0.7714, -0.3389, -0.3373, 0.7748, -0.5347, -0.5426, -0.7904, -0.2843, -0.6364, -0.7703, -0.04078, 0.7267, -0.687, -0.003834, 0.6892, -0.6293, 0.3591, -0.6364, -0.7703, -0.04078, -0.5828, -0.757, 0.2955, 0.6273, -0.687, -0.3666, 0.7267, -0.687, -0.003834, -0.5, 0.0009764, -0.866, -0.01673, -0.03927, -0.9991, 0.00179, 0.04156, -0.9991, -0.4819, 0.02601, -0.8758, 0.3786, -0.6532, 0.6557, 0.6557, -0.6532, 0.3786, 0.5472, -0.7568, 0.3574, 0.281, -0.7749, 0.5662, 0.6557, -0.6532, 0.3786, 0.7572, -0.6532, 0.0, 0.6525, -0.7569, 0.03562, 0.5472, -0.7568, 0.3574, 0.8538, -0.02273, -0.5201, 0.9994, -0.02471, 0.02348, 0.9996, 0.01741, -0.02107, 0.866, -0.0009899, -0.5, 0.7572, -0.6532, 0.0, 0.6557, -0.6532, -0.3786, 0.5828, -0.7444, -0.3259, 0.6525, -0.7569, 0.03562, 0.04408, -0.6437, -0.764, -0.368, -0.6869, -0.6267, -0.4064, 0.5885, -0.6989, -0.02475, 0.5778, -0.8158, 0.4995, -0.04616, -0.8651, 0.8538, -0.02273, -0.5201, 0.866, -0.0009899, -0.5, 0.4999, -0.0009898, -0.8661, -0.368, -0.6869, -0.6267, -0.6347, -0.6495, -0.4188, -0.6824, 0.6194, -0.3883, -0.4064, 0.5885, -0.6989, -0.6347, -0.6495, -0.4188, -0.7363, -0.6758, -0.03366, -0.7954, 0.6061, 0.003508, -0.6824, 0.6194, -0.3883, 0.5472, -0.7568, 0.3574, 0.6525, -0.7569, 0.03562, -0.7363, -0.6758, -0.03366, -0.6347, -0.6495, -0.4188, -0.7363, -0.6758, -0.03366, -0.6545, -0.6759, 0.3389, -0.6967, 0.5921, 0.405, -0.7954, 0.6061, 0.003508, -0.6545, -0.6759, 0.3389, -0.3633, -0.687, 0.6293, -0.402, 0.5885, 0.7015, -0.6967, 0.5921, 0.405, -0.3633, -0.687, 0.6293, -4.367e-06, -0.6871, 0.7266, 0.002648, 0.5868, 0.8097, -0.402, 0.5885, 0.7015, -4.367e-06, -0.6871, 0.7266, 0.3633, -0.6872, 0.6292, 0.4064, 0.5885, 0.6989, 0.002648, 0.5868, 0.8097, 0.5472, -0.7568, 0.3574, -0.6347, -0.6495, -0.4188, -0.368, -0.6869, -0.6267, 0.281, -0.7749, 0.5662, -0.3299, -0.7895, 0.5176, -0.02667, -0.7893, 0.6134, 0.04408, -0.6437, -0.764, 0.3376, -0.6556, -0.6754, -0.02484, -0.7903, -0.6123, -0.3534, -0.75, -0.5591, 0.3633, -0.6872, 0.6292, -4.367e-06, -0.6871, 0.7266, -0.02667, -0.7893, 0.6134, 0.281, -0.7749, 0.5662, -0.368, -0.6869, -0.6267, 0.04408, -0.6437, -0.764, 0.2843, -0.7904, -0.5426, -0.02484, -0.7903, -0.6123, -4.367e-06, -0.6871, 0.7266, -0.3633, -0.687, 0.6293, 0.2843, -0.7904, -0.5426, -0.3633, -0.687, 0.6293, -0.6545, -0.6759, 0.3389, 0.5828, -0.7444, -0.3259, -0.5426, -0.7904, -0.2843, 0.6892, -0.6293, 0.3591, 0.3633, -0.6872, 0.6292, -0.3534, -0.75, -0.5591, 0.3633, -0.6872, 0.6292, 0.6892, -0.6293, 0.3591, 0.7335, 0.5607, 0.3843, 0.4064, 0.5885, 0.6989, 0.6557, -0.6532, -0.3786, 0.3786, -0.6532, -0.6557, 0.2843, -0.7904, -0.5426, 0.5828, -0.7444, -0.3259, 0.3786, -0.6532, -0.6557, 0.0, -0.6532, -0.7572, -0.02484, -0.7903, -0.6123, 0.2843, -0.7904, -0.5426, 0.3376, -0.6556, -0.6754, 0.04408, -0.6437, -0.764, -0.02475, 0.5778, -0.8158, 0.3708, 0.5566, -0.7435, -0.3786, -0.6532, -0.6557, -0.6557, -0.6532, -0.3786, -0.5426, -0.7904, -0.2843, -0.3534, -0.75, -0.5591, 0.6525, -0.7569, 0.03562, 0.5828, -0.7444, -0.3259, -0.6545, -0.6759, 0.3389, -0.7363, -0.6758, -0.03366, 0.132, 0.9635, -0.2327, 0.3708, 0.5566, -0.7435, -0.02475, 0.5778, -0.8158, 0.0001197, 0.9623, -0.2721, -0.3299, -0.7895, 0.5176, 0.3376, -0.6556, -0.6754, 0.6273, -0.687, -0.3666, -0.5828, -0.757, 0.2955, -0.6557, -0.6532, -0.3786, -0.7572, -0.6532, 0.0, -0.6364, -0.7703, -0.04078, -0.5426, -0.7904, -0.2843, -0.6557, -0.6532, 0.3786, -0.3786, -0.6532, 0.6557, -0.3299, -0.7895, 0.5176, -0.5828, -0.757, 0.2955, -1.0, 0.0, 0.0002717, -0.4006, -0.1273, 0.9074, -0.7649, 0.6428, 0.04257, 1.0, 0.0, -0.0001961, 0.7066, -1.224e-05, -0.7076, 0.6401, 0.4782, -0.6013, 0.683, 0.7304, -0.0001284, -0.4006, -0.1273, 0.9074, 0.708, 0.0, 0.7062, 0.6381, 0.4834, 0.5992, -0.3492, 0.4726, 0.8091, -0.8478, 0.1973, -0.4922, -0.4897, 0.1893, -0.8511, -0.4921, 0.1894, -0.8497, -0.8493, 0.1971, -0.4898, -0.8487, 0.197, 0.4907, -0.8493, 0.1969, 0.4898, -0.4917, 0.1894, 0.8499, -0.4901, 0.1894, 0.8508, -0.0002808, -0.1676, -0.9859, 0.000213, -0.1676, -0.9859, -0.4923, -0.1713, -0.8534, -0.4928, -0.1711, -0.8531, -0.9797, 0.2004, 0.0005121, -0.9797, 0.2003, -0.0004577, -0.8493, 0.1969, 0.4898, -0.8487, 0.197, 0.4907, 0.8487, 0.197, -0.4907, 0.8493, 0.1969, -0.4898, 0.4917, 0.1894, -0.8499, 0.4901, 0.1894, -0.8508, -0.4897, 0.1893, -0.8511, 0.0001577, 0.1857, -0.9826, -0.0002028, 0.1857, -0.9826, -0.4921, 0.1894, -0.8497, -0.4901, 0.1894, 0.8508, -0.4917, 0.1894, 0.8499, 0.0002028, 0.1857, 0.9826, -0.0001577, 0.1857, 0.9826, 0.4901, 0.1894, -0.8508, 0.4917, 0.1894, -0.8499, -0.0002028, 0.1857, -0.9826, 0.0001577, 0.1857, -0.9826, -0.9797, 0.2004, 0.0005121, -0.8478, 0.1973, -0.4922, -0.8493, 0.1971, -0.4898, -0.9797, 0.2003, -0.0004577, 0.9797, 0.2004, -0.0005121, 0.9797, 0.2003, 0.0004577, 0.8493, 0.1969, -0.4898, 0.8487, 0.197, -0.4907, 0.9797, 0.2004, -0.0005121, 0.8478, 0.1973, 0.4922, 0.8493, 0.1971, 0.4898, 0.9797, 0.2003, 0.0004577, 0.8478, 0.1973, 0.4922, 0.4897, 0.1893, 0.8511, 0.4921, 0.1894, 0.8497, 0.8493, 0.1971, 0.4898, -0.8387, -0.2515, 0.483, -0.967, -0.2549, -0.0003125, -0.9669, -0.2552, -0.0001375, -0.8376, -0.2521, 0.4846, 0.4897, 0.1893, 0.8511, -0.0001577, 0.1857, 0.9826, 0.0002028, 0.1857, 0.9826, 0.4921, 0.1894, 0.8497, 0.0, 1.0, -1.974e-06, 0.0, 1.0, -2.362e-06, 0.0, 1.0, 6.708e-07, 0.002648, 0.5868, 0.8097, 0.4064, 0.5885, 0.6989, 0.1319, 0.9636, 0.2326, -0.0001197, 0.9623, 0.2721, 0.2224, 0.966, 0.1316, 0.1319, 0.9636, 0.2326, 0.4064, 0.5885, 0.6989, 0.7335, 0.5607, 0.3843, -0.5294, 0.7903, 0.3085, -0.3185, 0.7598, 0.5667, 0.1805, 0.8917, -0.4151, 0.436, 0.8661, -0.2446, 0.2542, 0.9671, -0.0002096, 0.8047, 0.5936, 0.002628, 0.7358, 0.5694, -0.3666, 0.2233, 0.966, -0.1305, -0.4862, -0.2347, -0.8417, -0.2409, -0.8741, -0.4218, -0.4105, -0.8799, -0.2391, -0.8413, -0.2117, -0.4974, 0.2542, 0.9671, -0.0002096, 0.2224, 0.966, 0.1316, 0.7335, 0.5607, 0.3843, 0.8047, 0.5936, 0.002628, 0.2233, 0.966, -0.1305, 0.7358, 0.5694, -0.3666, 0.3708, 0.5566, -0.7435, 0.132, 0.9635, -0.2327, -0.132, 0.9635, 0.2327, -0.402, 0.5885, 0.7015, 0.002648, 0.5868, 0.8097, -0.0001197, 0.9623, 0.2721, -0.2233, 0.966, 0.1305, -0.6967, 0.5921, 0.405, -0.402, 0.5885, 0.7015, -0.132, 0.9635, 0.2327, -0.2542, 0.9671, 0.0002096, -0.2224, 0.966, -0.1316, -0.6824, 0.6194, -0.3883, -0.7954, 0.6061, 0.003508, -0.2224, 0.966, -0.1316, -0.1319, 0.9636, -0.2326, -0.4064, 0.5885, -0.6989, -0.6824, 0.6194, -0.3883, -0.1319, 0.9636, -0.2326, 0.0001197, 0.9623, -0.2721, -0.02475, 0.5778, -0.8158, -0.4064, 0.5885, -0.6989, -0.8413, -0.2117, -0.4974, -0.4105, -0.8799, -0.2391, -0.4703, -0.8825, 0.0002977, -0.9778, -0.2097, -0.0006925, -0.2542, 0.9671, 0.0002096, -0.7954, 0.6061, 0.003508, -0.6967, 0.5921, 0.405, -0.2233, 0.966, 0.1305, -0.001544, -0.232, -0.9727, 0.0001391, -0.8708, -0.4916, -0.2409, -0.8741, -0.4218, -0.4862, -0.2347, -0.8417, -0.001544, -0.232, -0.9727, 0.503, -0.2187, -0.8361, 0.2412, -0.874, -0.4219, 0.0001391, -0.8708, -0.4916, 0.503, -0.2187, -0.8361, 0.853, -0.2236, -0.4716, 0.4106, -0.8797, -0.2397, 0.2412, -0.874, -0.4219, 0.8365, -0.222, 0.501, 0.4105, -0.8799, 0.2391, 0.4703, -0.8825, -0.0002977, 0.9778, -0.2097, 0.0006924, 0.853, -0.2236, -0.4716, 0.9778, -0.2097, 0.0006924, 0.4703, -0.8825, -0.0002977, 0.4106, -0.8797, -0.2397, -0.4961, -0.2313, 0.8369, -0.8408, -0.2405, 0.485, -0.4106, -0.8797, 0.2397, -0.2412, -0.874, 0.4219, 0.4862, -0.2347, 0.8417, 0.2409, -0.8741, 0.4218, 0.4105, -0.8799, 0.2391, 0.8365, -0.222, 0.501, -0.001316, -0.1996, 0.9799, -0.4961, -0.2313, 0.8369, -0.2412, -0.874, 0.4219, -0.0001391, -0.8708, 0.4916, -0.001316, -0.1996, 0.9799, -0.0001391, -0.8708, 0.4916, 0.2409, -0.8741, 0.4218, 0.4862, -0.2347, 0.8417, -0.8384, -0.2521, -0.4833, -0.8373, -0.253, -0.4848, -0.9669, -0.2552, -0.0001375, -0.967, -0.2549, -0.0003125, 0.8384, -0.2521, 0.4833, 0.8373, -0.253, 0.4848, 0.9669, -0.2552, 0.0001374, 0.967, -0.2549, 0.0003126, 0.4854, -0.2463, 0.8389, 0.4835, -0.247, 0.8398, 0.8373, -0.253, 0.4848, 0.8384, -0.2521, 0.4833, 0.0004419, -0.243, 0.97, -0.4852, -0.2455, 0.8392, -0.4835, -0.2464, 0.8399, 0.0002735, -0.2435, 0.9699, 0.0004419, -0.243, 0.97, 0.0002735, -0.2435, 0.9699, 0.4835, -0.247, 0.8398, 0.4854, -0.2463, 0.8389, -0.000442, -0.243, -0.97, -0.0002734, -0.2435, -0.9699, -0.4835, -0.247, -0.8398, -0.4854, -0.2463, -0.8389, -0.000442, -0.243, -0.97, 0.4852, -0.2455, -0.8392, 0.4835, -0.2464, -0.8399, -0.0002734, -0.2435, -0.9699, -0.4854, -0.2463, -0.8389, -0.4835, -0.247, -0.8398, -0.8373, -0.253, -0.4848, -0.8384, -0.2521, -0.4833, 0.4852, -0.2455, -0.8392, 0.8387, -0.2515, -0.483, 0.8376, -0.2521, -0.4846, 0.4835, -0.2464, -0.8399, 0.8387, -0.2515, -0.483, 0.967, -0.2549, 0.0003126, 0.9669, -0.2552, 0.0001374, 0.8376, -0.2521, -0.4846, -0.4852, -0.2455, 0.8392, -0.8387, -0.2515, 0.483, -0.8376, -0.2521, 0.4846, -0.4835, -0.2464, 0.8399, -0.4798, 0.2789, -0.8319, -3.749e-08, 0.2755, -0.9613, -1.026e-08, 0.2755, -0.9613, -0.4818, 0.2789, -0.8307, -0.8298, 0.2856, -0.4795, -0.4798, 0.2789, -0.8319, -0.4818, 0.2789, -0.8307, -0.8309, 0.2855, -0.4776, -0.9573, 0.289, -3.739e-08, -0.9573, 0.289, -3.085e-08, -0.8309, 0.2856, 0.4776, -0.8298, 0.2856, 0.4795, -0.9573, 0.289, -3.739e-08, -0.8298, 0.2856, -0.4795, -0.8309, 0.2855, -0.4776, -0.9573, 0.289, -3.085e-08, -0.4798, 0.2789, 0.8319, -0.4817, 0.2788, 0.8308, 1.026e-08, 0.2755, 0.9613, 3.749e-08, 0.2755, 0.9613, 0.4798, 0.2789, -0.8319, 0.4817, 0.2788, -0.8308, -1.026e-08, 0.2755, -0.9613, -3.749e-08, 0.2755, -0.9613, 0.8298, 0.2856, -0.4795, 0.8309, 0.2856, -0.4776, 0.4817, 0.2788, -0.8308, 0.4798, 0.2789, -0.8319, -0.8298, 0.2856, 0.4795, -0.8309, 0.2856, 0.4776, -0.4817, 0.2788, 0.8308, -0.4798, 0.2789, 0.8319, 0.9573, 0.289, 3.739e-08, 0.8298, 0.2856, 0.4795, 0.8309, 0.2855, 0.4776, 0.9573, 0.289, 3.085e-08, 0.9573, 0.289, 3.739e-08, 0.9573, 0.289, 3.085e-08, 0.8309, 0.2856, -0.4776, 0.8298, 0.2856, -0.4795, 0.4798, 0.2789, 0.8319, 3.749e-08, 0.2755, 0.9613, 1.026e-08, 0.2755, 0.9613, 0.4818, 0.2789, 0.8307, 0.8298, 0.2856, 0.4795, 0.4798, 0.2789, 0.8319, 0.4818, 0.2789, 0.8307, 0.8309, 0.2855, 0.4776, 0.3786, -0.6532, -0.6557, 0.3786, -0.6532, 0.6557, -0.3786, -0.6532, 0.6557, -0.3786, -0.6532, -0.6557, -0.8525, -0.1776, 0.4916, -0.9835, -0.1809, -0.0003085, -0.9835, -0.1809, 0.0004328, -0.852, -0.1777, 0.4925, -0.4946, -0.1708, 0.8521, -0.8525, -0.1776, 0.4916, -0.852, -0.1777, 0.4925, -0.4924, -0.171, 0.8534, 0.4928, -0.1711, 0.8531, 0.4923, -0.1713, 0.8534, 0.8521, -0.178, 0.4922, 0.8523, -0.1777, 0.4919, 0.0002809, -0.1676, 0.9859, -0.4946, -0.1708, 0.8521, -0.4924, -0.171, 0.8534, -0.0002131, -0.1676, 0.9859, 0.0002809, -0.1676, 0.9859, -0.0002131, -0.1676, 0.9859, 0.4923, -0.1713, 0.8534, 0.4928, -0.1711, 0.8531, -0.0002808, -0.1676, -0.9859, 0.4946, -0.1708, -0.8521, 0.4924, -0.171, -0.8534, 0.000213, -0.1676, -0.9859, 0.4946, -0.1708, -0.8521, 0.8525, -0.1776, -0.4916, 0.852, -0.1777, -0.4925, 0.4924, -0.171, -0.8534, 0.8523, -0.1777, 0.4919, 0.8521, -0.178, 0.4922, 0.9835, -0.1809, -0.0004327, 0.9835, -0.1809, 0.0003084, 0.8525, -0.1776, -0.4916, 0.9835, -0.1809, 0.0003084, 0.9835, -0.1809, -0.0004327, 0.852, -0.1777, -0.4925, -0.8523, -0.1777, -0.4919, -0.8521, -0.178, -0.4922, -0.9835, -0.1809, 0.0004328, -0.9835, -0.1809, -0.0003085, -0.4928, -0.1711, -0.8531, -0.4923, -0.1713, -0.8534, -0.8521, -0.178, -0.4922, -0.8523, -0.1777, -0.4919, 0.6597, 0.6454, 0.3849, 0.6939, 0.6172, 0.3707, 0.7805, 0.6245, 0.02937, -0.8408, -0.2405, 0.485, -0.9778, -0.2097, -0.0006925, -0.4703, -0.8825, 0.0002977, -0.4106, -0.8797, 0.2397, 0.6785, 0.622, -0.3908, 0.7907, 0.6122, 0.001209, 0.7805, 0.6245, 0.02937, 0.6585, 0.6377, -0.3996, 0.7907, 0.6122, 0.001209, 0.6597, 0.6454, 0.3849, 0.7805, 0.6245, 0.02937, -0.7776, 0.6287, -0.01133, -0.6682, 0.6361, -0.3858, -0.6682, 0.6361, -0.3858, -0.7776, 0.6286, 0.01141, -0.4009, 0.6273, 0.6677, -0.6852, 0.6115, 0.3957, -0.6852, 0.6116, 0.3956, -0.3776, 0.6272, 0.6812, 9.641e-08, 0.6361, 0.7716, 9.744e-08, 0.6361, 0.7716, 0.3858, 0.6361, 0.6682, 0.3858, 0.6361, 0.6682, -0.7776, 0.6287, -0.01133, -0.7776, 0.6286, 0.01141, -0.6852, 0.6116, 0.3956, -0.6852, 0.6115, 0.3957, -0.4009, 0.6273, 0.6677, -0.3776, 0.6272, 0.6812, 9.744e-08, 0.6361, 0.7716, 9.641e-08, 0.6361, 0.7716, 0.6597, 0.6454, 0.3849, 0.3858, 0.6361, 0.6682, 0.3858, 0.6361, 0.6682, 0.6939, 0.6172, 0.3707, 0.04193, 0.8758, -0.4809, -0.2446, 0.8661, -0.436, -0.4969, 0.1103, -0.8607, 0.0, 0.1103, -0.9939, 0.3478, 0.9111, 0.2211, 0.8607, 0.1103, 0.4969, 0.4969, 0.1103, 0.8607, 0.2446, 0.8661, 0.436, 0.1805, 0.8917, -0.4151, 0.04193, 0.8758, -0.4809, 0.0, 0.1103, -0.9939, 0.4969, 0.1103, -0.8607, 0.4246, 0.9046, 0.0381, 0.436, 0.8661, -0.2446, 0.8607, 0.1103, -0.4969, 0.9939, 0.1103, 7.713e-08, -0.04193, 0.8758, 0.4809, 0.2446, 0.8661, 0.436, 0.4969, 0.1103, 0.8607, 0.0, 0.1103, 0.9939, -0.2468, 0.8656, 0.4356, -0.04193, 0.8758, 0.4809, 0.0, 0.1103, 0.9939, -0.4969, 0.1103, 0.8607, -0.4397, 0.8734, -0.2094, -0.8607, 0.1103, -0.4969, -0.4969, 0.1103, -0.8607, -0.2446, 0.8661, -0.436, 0.1805, 0.8917, -0.4151, 0.4969, 0.1103, -0.8607, 0.8607, 0.1103, -0.4969, 0.436, 0.8661, -0.2446, -0.4397, 0.8734, -0.2094, -0.4852, 0.8736, 0.0381, -0.9939, 0.1103, -7.713e-08, -0.8607, 0.1103, -0.4969, -0.4852, 0.8736, 0.0381, -0.436, 0.8661, 0.2446, -0.8607, 0.1103, 0.4969, -0.9939, 0.1103, -7.713e-08, -0.2468, 0.8656, 0.4356, -0.4969, 0.1103, 0.8607, -0.8607, 0.1103, 0.4969, -0.436, 0.8661, 0.2446, -9.641e-08, 0.6361, -0.7716, -9.744e-08, 0.6361, -0.7716, -0.3858, 0.6361, -0.6682, -0.3858, 0.6361, -0.6682, 0.6585, 0.6377, -0.3996, 0.3858, 0.6361, -0.6682, 0.3858, 0.6361, -0.6682, 0.6785, 0.622, -0.3908, 0.3858, 0.6361, -0.6682, 0.3858, 0.6361, -0.6682, -9.744e-08, 0.6361, -0.7716, -9.641e-08, 0.6361, -0.7716, -0.6682, 0.6361, -0.3858, -0.3858, 0.6361, -0.6682, -0.3858, 0.6361, -0.6682, -0.6682, 0.6361, -0.3858, 0.6892, -0.6293, 0.3591, 0.7267, -0.687, -0.003834, 0.8047, 0.5936, 0.002628, 0.7335, 0.5607, 0.3843, 0.7267, -0.687, -0.003834, 0.6273, -0.687, -0.3666, 0.7358, 0.5694, -0.3666, 0.8047, 0.5936, 0.002628, 0.6273, -0.687, -0.3666, 0.3376, -0.6556, -0.6754, 0.3708, 0.5566, -0.7435, 0.7358, 0.5694, -0.3666, 0.0, -0.6532, -0.7572, -0.3786, -0.6532, -0.6557, -0.3534, -0.75, -0.5591, -0.02484, -0.7903, -0.6123])] * 3)])
arm_c_energy_drink_reference_skeleton = bpy.data.armatures.new('c_energy_drink_reference_skeleton')  # bones are not reproduced

# ---- objects
ob_c_energy_drink_reference_skeleton = bpy.data.objects.new('c_energy_drink_reference_skeleton', arm_c_energy_drink_reference_skeleton)
ob_c_energy_drink_lod2 = bpy.data.objects.new('c_energy_drink_lod2', me_c_energy_drink_reference_001)
ob_c_energy_drink_lod1 = bpy.data.objects.new('c_energy_drink_lod1', me_c_energy_drink_reference)

# ---- transforms, parenting, visibility, modifiers, constraints
ob_c_energy_drink_reference_skeleton.location = (0.0, 0.0, 0.0)
ob_c_energy_drink_reference_skeleton.hide_viewport = True
ob_c_energy_drink_reference_skeleton.show_in_front = True
ob_c_energy_drink_reference_skeleton.lineart.crease_threshold = 0.0
ob_c_energy_drink_lod2.parent = ob_c_energy_drink_reference_skeleton
ob_c_energy_drink_lod2.location = (0.0, 0.0, 0.0)
ob_c_energy_drink_lod2.lineart.crease_threshold = 0.0
_vg = ob_c_energy_drink_lod2.vertex_groups.new(name='weapon_bone')
_vg.add([0, 1, 2, 3, 4, 5, 6, 7, 8, 9, 10, 11, 12, 13, 14, 15, 16, 17, 18, 19, 20, 21, 22, 23, 24, 25, 26, 27, 28, 29, 30, 31, 32, 33, 34, 35, 36, 37, 38, 39, 40, 41, 42, 43, 44, 45, 46, 47, 48, 49, 50, 51, 52, 53, 54, 55, 56, 57, 58, 59, 60, 61, 62, 63, 64, 65, 66, 67, 68, 69, 70, 71, 72, 73, 74, 75, 76, 77, 78, 79, 80, 81, 82, 83, 84, 85, 86, 87, 88, 89, 90, 91, 92, 93, 94, 95, 96, 97, 98, 99, 100, 101, 102, 103, 104, 105, 106, 107], 1.0, 'REPLACE')
_m = ob_c_energy_drink_lod2.modifiers.new('Armature', 'ARMATURE')
_m.object = ob_c_energy_drink_reference_skeleton
_m = ob_c_energy_drink_lod2.modifiers.new('EdgeSplit', 'EDGE_SPLIT')
_m.use_edge_angle = False
ob_c_energy_drink_lod1.parent = ob_c_energy_drink_reference_skeleton
ob_c_energy_drink_lod1.location = (0.0, 0.0, 0.0)
ob_c_energy_drink_lod1.hide_viewport = True
ob_c_energy_drink_lod1.lineart.crease_threshold = 0.0
_vg = ob_c_energy_drink_lod1.vertex_groups.new(name='weapon_bone')
_vg.add([0, 1, 2, 3, 4, 5, 6, 7, 8, 9, 10, 11, 12, 13, 14, 15, 16, 17, 18, 19, 20, 21, 22, 23, 24, 25, 26, 27, 28, 29, 30, 31, 32, 33, 34, 35, 36, 37, 38, 39, 40, 41, 42, 43, 44, 45, 46, 47, 48, 49, 50, 51, 52, 53, 54, 55, 56, 57, 58, 59, 60, 61, 62, 63, 64, 65, 66, 67, 68, 69, 70, 71, 72, 73, 74, 75, 76, 77, 78, 79, 80, 81, 82, 83, 84, 85, 86, 87, 88, 89, 90, 91, 92, 93, 94, 95, 96, 97, 98, 99, 100, 101, 102, 103, 104, 105, 106, 107, 108, 109, 110, 111, 112, 113, 114, 115, 116, 117, 118, 119, 120, 121, 122, 123, 124, 125, 126, 127, 128, 129, 130, 131, 132, 133, 134, 135, 136, 137, 138, 139, 140, 141, 142, 143, 144, 145, 146, 147, 148, 149, 150, 151, 152, 153, 154, 155, 156, 157, 158, 159, 160, 161, 162, 163, 164, 165, 166, 167, 168, 169, 170, 171, 172, 173, 174, 175, 176, 177, 178, 179, 180, 181, 182, 183, 184, 185, 186, 187, 188, 189, 190, 191, 192, 193, 194, 195, 196, 197, 198, 199, 200, 201, 202, 203, 204, 205, 206, 207, 208, 209, 210, 211, 212, 213, 214, 215, 216], 1.0, 'REPLACE')
_m = ob_c_energy_drink_lod1.modifiers.new('Armature', 'ARMATURE')
_m.object = ob_c_energy_drink_reference_skeleton
_m = ob_c_energy_drink_lod1.modifiers.new('EdgeSplit', 'EDGE_SPLIT')
_m.use_edge_angle = False

# ---- collection membership
col_collection_1.objects.link(ob_c_energy_drink_reference_skeleton)
col_collection_1.objects.link(ob_c_energy_drink_lod2)
col_collection_1.objects.link(ob_c_energy_drink_lod1)

# ---- scene / render settings (as saved in the file)
scene.frame_start = 1; scene.frame_end = 250; scene.frame_set(0)
scene.render.engine = 'BLENDER_EEVEE_NEXT'
scene.render.resolution_percentage = 50
scene.render.dither_intensity = 0.0
scene.cycles.use_denoising = False
scene.cycles.samples = 128
scene.cycles.sampling_pattern = 'TABULATED_SOBOL'
scene.cycles.use_adaptive_sampling = False
scene.cycles.use_light_tree = False
scene.cycles.blur_glossy = 0.0
scene.cycles.sample_clamp_indirect = 0.0
scene.view_settings.view_transform = 'Standard'
bpy.context.view_layer.update()

# ---- added for rendering (the .blend has no active camera and no usable light): camera, sun
cam_auto = bpy.data.cameras.new('AutoCamera')
cam_auto.lens = 50.0
cam_auto.sensor_width = 36.0
cam_auto.clip_end = 1000.0
ob_auto_camera = bpy.data.objects.new('AutoCamera', cam_auto)
scene.collection.objects.link(ob_auto_camera)
ob_auto_camera.location = (8.95659, -10.7479, 7.16527)
ob_auto_camera.rotation_euler = (1.09748, -7.21219e-08, 0.694738)
scene.camera = ob_auto_camera
light_auto_sun = bpy.data.lights.new('AutoSun', 'SUN')
light_auto_sun.energy = 3.0
light_auto_sun.angle = 0.0523599
ob_auto_sun = bpy.data.objects.new('AutoSun', light_auto_sun)
scene.collection.objects.link(ob_auto_sun)
ob_auto_sun.rotation_euler = (0.872665, 0.174533, 0.523599)
bpy.context.view_layer.update()
